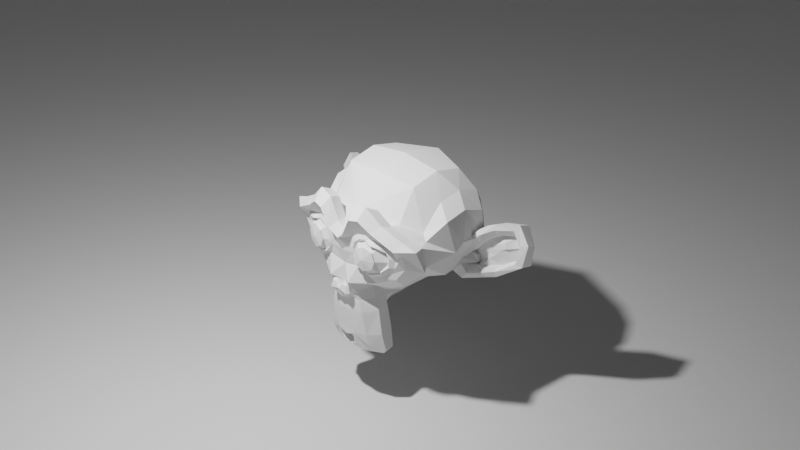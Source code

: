 # Source: scene.blend  (saved by Blender 2.83.19; exported with 4.5.12 LTS)
import bpy
from mathutils import Matrix  # noqa: F401  (used for matrix-valued properties, if any)

bpy.ops.wm.read_factory_settings(use_empty=True)
scene = bpy.context.scene
scene.name = 'Scene'

# ---- collections
col_collection = bpy.data.collections.new('Collection'); scene.collection.children.link(col_collection)

# ---- world
world_world = bpy.data.worlds.new('World'); scene.world = world_world
world_world.use_nodes = True; world_world.node_tree.nodes.clear()
_N = world_world.node_tree.nodes; _L = world_world.node_tree.links
n0 = _N.new('ShaderNodeOutputWorld'); n0.name = 'World Output'; n0.location = (300, 300)
n1 = _N.new('ShaderNodeBackground'); n1.name = 'Background'; n1.location = (10, 300)
n1.inputs[0].default_value = (0.05088, 0.05088, 0.05088, 1.0)
_L.new(n1.outputs[0], n0.inputs[0])
n0.is_active_output = True
world_world.color = (0.05088, 0.05088, 0.05088)
world_world.use_sun_shadow = False
world_world.sun_shadow_jitter_overblur = 0.0

# ---- cameras
cam_camera = bpy.data.cameras.new('Camera')
cam_camera.clip_end = 100.0
cam_camera.ortho_scale = 7.314

# ---- lights
light_light = bpy.data.lights.new('Light', 'POINT')
light_light.transmission_factor = 0.0
light_light.energy = 1000.0
light_light.shadow_soft_size = 0.1
light_light.shadow_maximum_resolution = 0.006
light_light.use_absolute_resolution = True

# ---- meshes
me_plane_001 = bpy.data.meshes.new('Plane.001')
me_plane_001.from_pydata([], [], [])
_uv = me_plane_001.uv_layers.new(name='UVMap')
_uv.uv.foreach_set('vector', [])
me_plane_001.use_remesh_fix_poles = True
me_plane_001.use_remesh_preserve_attributes = False
me_plane_001.use_mirror_vertex_groups = False
me_plane_001.update()
me_cube_001 = bpy.data.meshes.new('Cube.001')
me_cube_001.from_pydata([(-0.9573, -0.9573, 0.0), (-1.0, -1.0, 2.0), (-0.9573, 0.9573, 0.0), (-1.0, 1.0, 2.0), (0.9573, -0.9573, 0.0), (1.0, -1.0, 2.0), (0.9573, 0.9573, 0.0), (1.0, 1.0, 2.0), (-1.0, 1.0, 0.08017), (-1.0, -1.0, 0.08017), (1.0, 1.0, 0.08017), (1.0, -1.0, 0.08017), (-1.0, 1.0, 0.0), (-1.0, -1.0, 0.0), (-1.0, -1.0, 1.92), (-1.0, 1.0, 1.92), (1.0, 1.0, 0.0), (1.0, 1.0, 1.92), (1.0, -1.0, 0.0), (1.0, -1.0, 1.92)], [], [(9, 14, 15, 8), (8, 15, 17, 10), (10, 17, 19, 11), (11, 19, 14, 9), (2, 6, 4, 0), (2, 0, 13, 12), (6, 2, 12, 16), (4, 6, 16, 18), (0, 4, 18, 13), (9, 8, 12, 13), (15, 14, 1, 3), (8, 10, 16, 12), (17, 15, 3, 7), (10, 11, 18, 16), (19, 17, 7, 5), (11, 9, 13, 18), (14, 19, 5, 1)])
_uv = me_cube_001.uv_layers.new(name='UVMap')
_uv.uv.foreach_set('vector', [0.385, 0.0, 0.615, 0.0, 0.615, 0.25, 0.385, 0.25, 0.385, 0.25, 0.615, 0.25, 0.615, 0.5, 0.385, 0.5, 0.385, 0.5, 0.615, 0.5, 0.615, 0.75, 0.385, 0.75, 0.385, 0.75, 0.615, 0.75, 0.615, 1.0, 0.385, 1.0, 0.1303, 0.5053, 0.3697, 0.5053, 0.3697, 0.7447, 0.1303, 0.7447, 0.1303, 0.5053, 0.1303, 0.7447, 0.125, 0.75, 0.125, 0.5, 0.3697, 0.5053, 0.1303, 0.5053, 0.125, 0.5, 0.375, 0.5, 0.3697, 0.7447, 0.3697, 0.5053, 0.375, 0.5, 0.375, 0.75, 0.1303, 0.7447, 0.3697, 0.7447, 0.375, 0.75, 0.125, 0.75, 0.385, 0.0, 0.385, 0.25, 0.375, 0.25, 0.375, 0.0, 0.615, 0.25, 0.615, 0.0, 0.625, 0.0, 0.625, 0.25, 0.385, 0.25, 0.385, 0.5, 0.375, 0.5, 0.375, 0.25, 0.615, 0.5, 0.615, 0.25, 0.625, 0.25, 0.625, 0.5, 0.385, 0.5, 0.385, 0.75, 0.375, 0.75, 0.375, 0.5, 0.615, 0.75, 0.615, 0.5, 0.625, 0.5, 0.625, 0.75, 0.385, 0.75, 0.385, 1.0, 0.375, 1.0, 0.375, 0.75, 0.615, 1.0, 0.615, 0.75, 0.625, 0.75, 0.625, 1.0])
me_cube_001.use_remesh_fix_poles = True
me_cube_001.use_remesh_preserve_attributes = False
me_cube_001.use_mirror_vertex_groups = False
me_cube_001.update()
me_suzanne = bpy.data.meshes.new('Suzanne')
me_suzanne.from_pydata([(0.4375, -0.7656, 0.1641), (-0.4375, -0.7656, 0.1641), (0.5, -0.6875, 0.09375), (-0.5, -0.6875, 0.09375), (0.5469, -0.5781, 0.05469), (-0.5469, -0.5781, 0.05469), (0.3516, -0.6172, -0.02344), (-0.3516, -0.6172, -0.02344), (0.3516, -0.7188, 0.03125), (-0.3516, -0.7188, 0.03125), (0.3516, -0.7812, 0.1328), (-0.3516, -0.7812, 0.1328), (0.2734, -0.7969, 0.1641), (-0.2734, -0.7969, 0.1641), (0.2031, -0.7422, 0.09375), (-0.2031, -0.7422, 0.09375), (0.1562, -0.6484, 0.05469), (-0.1562, -0.6484, 0.05469), (0.07812, -0.6562, 0.2422), (-0.07812, -0.6562, 0.2422), (0.1406, -0.7422, 0.2422), (-0.1406, -0.7422, 0.2422), (0.2422, -0.7969, 0.2422), (-0.2422, -0.7969, 0.2422), (0.2734, -0.7969, 0.3281), (-0.2734, -0.7969, 0.3281), (0.2031, -0.7422, 0.3906), (-0.2031, -0.7422, 0.3906), (0.1562, -0.6484, 0.4375), (-0.1562, -0.6484, 0.4375), (0.3516, -0.6172, 0.5156), (-0.3516, -0.6172, 0.5156), (0.3516, -0.7188, 0.4531), (-0.3516, -0.7188, 0.4531), (0.3516, -0.7812, 0.3594), (-0.3516, -0.7812, 0.3594), (0.4375, -0.7656, 0.3281), (-0.4375, -0.7656, 0.3281), (0.5, -0.6875, 0.3906), (-0.5, -0.6875, 0.3906), (0.5469, -0.5781, 0.4375), (-0.5469, -0.5781, 0.4375), (0.625, -0.5625, 0.2422), (-0.625, -0.5625, 0.2422), (0.5625, -0.6719, 0.2422), (-0.5625, -0.6719, 0.2422), (0.4688, -0.7578, 0.2422), (-0.4688, -0.7578, 0.2422), (0.4766, -0.7734, 0.2422), (-0.4766, -0.7734, 0.2422), (0.4453, -0.7812, 0.3359), (-0.4453, -0.7812, 0.3359), (0.3516, -0.8047, 0.375), (-0.3516, -0.8047, 0.375), (0.2656, -0.8203, 0.3359), (-0.2656, -0.8203, 0.3359), (0.2266, -0.8203, 0.2422), (-0.2266, -0.8203, 0.2422), (0.2656, -0.8203, 0.1562), (-0.2656, -0.8203, 0.1562), (0.3516, -0.8281, 0.2422), (-0.3516, -0.8281, 0.2422), (0.3516, -0.8047, 0.1172), (-0.3516, -0.8047, 0.1172), (0.4453, -0.7812, 0.1562), (-0.4453, -0.7812, 0.1562), (0.0, -0.7422, 0.4297), (0.0, -0.8203, 0.3516), (0.0, -0.7344, -0.6797), (0.0, -0.7812, -0.3203), (0.0, -0.7969, -0.1875), (0.0, -0.7188, -0.7734), (0.0, -0.6016, 0.4062), (0.0, -0.5703, 0.5703), (0.0, 0.5469, 0.8984), (0.0, 0.8516, 0.5625), (0.0, 0.8281, 0.07031), (0.0, 0.3516, -0.3828), (0.2031, -0.5625, -0.1875), (-0.2031, -0.5625, -0.1875), (0.3125, -0.5703, -0.4375), (-0.3125, -0.5703, -0.4375), (0.3516, -0.5703, -0.6953), (-0.3516, -0.5703, -0.6953), (0.3672, -0.5312, -0.8906), (-0.3672, -0.5312, -0.8906), (0.3281, -0.5234, -0.9453), (-0.3281, -0.5234, -0.9453), (0.1797, -0.5547, -0.9688), (-0.1797, -0.5547, -0.9688), (0.0, -0.5781, -0.9844), (0.4375, -0.5312, -0.1406), (-0.4375, -0.5312, -0.1406), (0.6328, -0.5391, -0.03906), (-0.6328, -0.5391, -0.03906), (0.8281, -0.4453, 0.1484), (-0.8281, -0.4453, 0.1484), (0.8594, -0.5938, 0.4297), (-0.8594, -0.5938, 0.4297), (0.7109, -0.625, 0.4844), (-0.7109, -0.625, 0.4844), (0.4922, -0.6875, 0.6016), (-0.4922, -0.6875, 0.6016), (0.3203, -0.7344, 0.7578), (-0.3203, -0.7344, 0.7578), (0.1562, -0.7578, 0.7188), (-0.1562, -0.7578, 0.7188), (0.0625, -0.75, 0.4922), (-0.0625, -0.75, 0.4922), (0.1641, -0.7734, 0.4141), (-0.1641, -0.7734, 0.4141), (0.125, -0.7656, 0.3047), (-0.125, -0.7656, 0.3047), (0.2031, -0.7422, 0.09375), (-0.2031, -0.7422, 0.09375), (0.375, -0.7031, 0.01562), (-0.375, -0.7031, 0.01562), (0.4922, -0.6719, 0.0625), (-0.4922, -0.6719, 0.0625), (0.625, -0.6484, 0.1875), (-0.625, -0.6484, 0.1875), (0.6406, -0.6484, 0.2969), (-0.6406, -0.6484, 0.2969), (0.6016, -0.6641, 0.375), (-0.6016, -0.6641, 0.375), (0.4297, -0.7188, 0.4375), (-0.4297, -0.7188, 0.4375), (0.25, -0.7578, 0.4688), (-0.25, -0.7578, 0.4688), (0.0, -0.7344, -0.7656), (0.1094, -0.7344, -0.7188), (-0.1094, -0.7344, -0.7188), (0.1172, -0.7109, -0.8359), (-0.1172, -0.7109, -0.8359), (0.0625, -0.6953, -0.8828), (-0.0625, -0.6953, -0.8828), (0.0, -0.6875, -0.8906), (0.0, -0.75, -0.1953), (0.0, -0.7422, -0.1406), (0.1016, -0.7422, -0.1484), (-0.1016, -0.7422, -0.1484), (0.125, -0.75, -0.2266), (-0.125, -0.75, -0.2266), (0.08594, -0.7422, -0.2891), (-0.08594, -0.7422, -0.2891), (0.3984, -0.6719, -0.04688), (-0.3984, -0.6719, -0.04688), (0.6172, -0.625, 0.05469), (-0.6172, -0.625, 0.05469), (0.7266, -0.6016, 0.2031), (-0.7266, -0.6016, 0.2031), (0.7422, -0.6562, 0.375), (-0.7422, -0.6562, 0.375), (0.6875, -0.7266, 0.4141), (-0.6875, -0.7266, 0.4141), (0.4375, -0.7969, 0.5469), (-0.4375, -0.7969, 0.5469), (0.3125, -0.8359, 0.6406), (-0.3125, -0.8359, 0.6406), (0.2031, -0.8516, 0.6172), (-0.2031, -0.8516, 0.6172), (0.1016, -0.8438, 0.4297), (-0.1016, -0.8438, 0.4297), (0.125, -0.8125, -0.1016), (-0.125, -0.8125, -0.1016), (0.2109, -0.7109, -0.4453), (-0.2109, -0.7109, -0.4453), (0.25, -0.6875, -0.7031), (-0.25, -0.6875, -0.7031), (0.2656, -0.6641, -0.8203), (-0.2656, -0.6641, -0.8203), (0.2344, -0.6328, -0.9141), (-0.2344, -0.6328, -0.9141), (0.1641, -0.6328, -0.9297), (-0.1641, -0.6328, -0.9297), (0.0, -0.6406, -0.9453), (0.0, -0.7266, 0.04688), (0.0, -0.7656, 0.2109), (0.3281, -0.7422, 0.4766), (-0.3281, -0.7422, 0.4766), (0.1641, -0.75, 0.1406), (-0.1641, -0.75, 0.1406), (0.1328, -0.7578, 0.2109), (-0.1328, -0.7578, 0.2109), (0.1172, -0.7344, -0.6875), (-0.1172, -0.7344, -0.6875), (0.07812, -0.75, -0.4453), (-0.07812, -0.75, -0.4453), (0.0, -0.75, -0.4453), (0.0, -0.7422, -0.3281), (0.09375, -0.7812, -0.2734), (-0.09375, -0.7812, -0.2734), (0.1328, -0.7969, -0.2266), (-0.1328, -0.7969, -0.2266), (0.1094, -0.7812, -0.1328), (-0.1094, -0.7812, -0.1328), (0.03906, -0.7812, -0.125), (-0.03906, -0.7812, -0.125), (0.0, -0.8281, -0.2031), (0.04688, -0.8125, -0.1484), (-0.04688, -0.8125, -0.1484), (0.09375, -0.8125, -0.1562), (-0.09375, -0.8125, -0.1562), (0.1094, -0.8281, -0.2266), (-0.1094, -0.8281, -0.2266), (0.07812, -0.8047, -0.25), (-0.07812, -0.8047, -0.25), (0.0, -0.8047, -0.2891), (0.2578, -0.5547, -0.3125), (-0.2578, -0.5547, -0.3125), (0.1641, -0.7109, -0.2422), (-0.1641, -0.7109, -0.2422), (0.1797, -0.7109, -0.3125), (-0.1797, -0.7109, -0.3125), (0.2344, -0.5547, -0.25), (-0.2344, -0.5547, -0.25), (0.0, -0.6875, -0.875), (0.04688, -0.6875, -0.8672), (-0.04688, -0.6875, -0.8672), (0.09375, -0.7109, -0.8203), (-0.09375, -0.7109, -0.8203), (0.09375, -0.7266, -0.7422), (-0.09375, -0.7266, -0.7422), (0.0, -0.6562, -0.7812), (0.09375, -0.6641, -0.75), (-0.09375, -0.6641, -0.75), (0.09375, -0.6406, -0.8125), (-0.09375, -0.6406, -0.8125), (0.04688, -0.6328, -0.8516), (-0.04688, -0.6328, -0.8516), (0.0, -0.6328, -0.8594), (0.1719, -0.7812, 0.2188), (-0.1719, -0.7812, 0.2188), (0.1875, -0.7734, 0.1562), (-0.1875, -0.7734, 0.1562), (0.3359, -0.7578, 0.4297), (-0.3359, -0.7578, 0.4297), (0.2734, -0.7734, 0.4219), (-0.2734, -0.7734, 0.4219), (0.4219, -0.7734, 0.3984), (-0.4219, -0.7734, 0.3984), (0.5625, -0.6953, 0.3516), (-0.5625, -0.6953, 0.3516), (0.5859, -0.6875, 0.2891), (-0.5859, -0.6875, 0.2891), (0.5781, -0.6797, 0.1953), (-0.5781, -0.6797, 0.1953), (0.4766, -0.7188, 0.1016), (-0.4766, -0.7188, 0.1016), (0.375, -0.7422, 0.0625), (-0.375, -0.7422, 0.0625), (0.2266, -0.7812, 0.1094), (-0.2266, -0.7812, 0.1094), (0.1797, -0.7812, 0.2969), (-0.1797, -0.7812, 0.2969), (0.2109, -0.7812, 0.375), (-0.2109, -0.7812, 0.375), (0.2344, -0.7578, 0.3594), (-0.2344, -0.7578, 0.3594), (0.1953, -0.7578, 0.2969), (-0.1953, -0.7578, 0.2969), (0.2422, -0.7578, 0.125), (-0.2422, -0.7578, 0.125), (0.375, -0.7266, 0.08594), (-0.375, -0.7266, 0.08594), (0.4609, -0.7031, 0.1172), (-0.4609, -0.7031, 0.1172), (0.5469, -0.6719, 0.2109), (-0.5469, -0.6719, 0.2109), (0.5547, -0.6719, 0.2812), (-0.5547, -0.6719, 0.2812), (0.5312, -0.6797, 0.3359), (-0.5312, -0.6797, 0.3359), (0.4141, -0.75, 0.3906), (-0.4141, -0.75, 0.3906), (0.2812, -0.7656, 0.3984), (-0.2812, -0.7656, 0.3984), (0.3359, -0.75, 0.4062), (-0.3359, -0.75, 0.4062), (0.2031, -0.75, 0.1719), (-0.2031, -0.75, 0.1719), (0.1953, -0.75, 0.2266), (-0.1953, -0.75, 0.2266), (0.1094, -0.6094, 0.4609), (-0.1094, -0.6094, 0.4609), (0.1953, -0.6172, 0.6641), (-0.1953, -0.6172, 0.6641), (0.3359, -0.5938, 0.6875), (-0.3359, -0.5938, 0.6875), (0.4844, -0.5547, 0.5547), (-0.4844, -0.5547, 0.5547), (0.6797, -0.4922, 0.4531), (-0.6797, -0.4922, 0.4531), (0.7969, -0.4609, 0.4062), (-0.7969, -0.4609, 0.4062), (0.7734, -0.375, 0.1641), (-0.7734, -0.375, 0.1641), (0.6016, -0.4141, 0.0), (-0.6016, -0.4141, 0.0), (0.4375, -0.4688, -0.09375), (-0.4375, -0.4688, -0.09375), (0.0, -0.2891, 0.8984), (0.0, 0.07812, 0.9844), (0.0, 0.6719, -0.1953), (0.0, -0.1875, -0.4609), (0.0, -0.4609, -0.9766), (0.0, -0.3438, -0.8047), (0.0, -0.3203, -0.5703), (0.0, -0.2812, -0.4844), (0.8516, -0.05469, 0.2344), (-0.8516, -0.05469, 0.2344), (0.8594, 0.04688, 0.3203), (-0.8594, 0.04688, 0.3203), (0.7734, 0.4375, 0.2656), (-0.7734, 0.4375, 0.2656), (0.4609, 0.7031, 0.4375), (-0.4609, 0.7031, 0.4375), (0.7344, -0.07031, -0.04688), (-0.7344, -0.07031, -0.04688), (0.5938, 0.1641, -0.125), (-0.5938, 0.1641, -0.125), (0.6406, 0.4297, -0.007812), (-0.6406, 0.4297, -0.007812), (0.3359, 0.6641, 0.05469), (-0.3359, 0.6641, 0.05469), (0.2344, -0.4062, -0.3516), (-0.2344, -0.4062, -0.3516), (0.1797, -0.2578, -0.4141), (-0.1797, -0.2578, -0.4141), (0.2891, -0.3828, -0.7109), (-0.2891, -0.3828, -0.7109), (0.25, -0.3906, -0.5), (-0.25, -0.3906, -0.5), (0.3281, -0.3984, -0.9141), (-0.3281, -0.3984, -0.9141), (0.1406, -0.3672, -0.7578), (-0.1406, -0.3672, -0.7578), (0.125, -0.3594, -0.5391), (-0.125, -0.3594, -0.5391), (0.1641, -0.4375, -0.9453), (-0.1641, -0.4375, -0.9453), (0.2188, -0.4297, -0.2812), (-0.2188, -0.4297, -0.2812), (0.2109, -0.4688, -0.2266), (-0.2109, -0.4688, -0.2266), (0.2031, -0.5, -0.1719), (-0.2031, -0.5, -0.1719), (0.2109, -0.1641, -0.3906), (-0.2109, -0.1641, -0.3906), (0.2969, 0.2656, -0.3125), (-0.2969, 0.2656, -0.3125), (0.3438, 0.5391, -0.1484), (-0.3438, 0.5391, -0.1484), (0.4531, 0.3828, 0.8672), (-0.4531, 0.3828, 0.8672), (0.4531, 0.07031, 0.9297), (-0.4531, 0.07031, 0.9297), (0.4531, -0.2344, 0.8516), (-0.4531, -0.2344, 0.8516), (0.4609, -0.4297, 0.5234), (-0.4609, -0.4297, 0.5234), (0.7266, -0.3359, 0.4062), (-0.7266, -0.3359, 0.4062), (0.6328, -0.2812, 0.4531), (-0.6328, -0.2812, 0.4531), (0.6406, -0.05469, 0.7031), (-0.6406, -0.05469, 0.7031), (0.7969, -0.125, 0.5625), (-0.7969, -0.125, 0.5625), (0.7969, 0.1172, 0.6172), (-0.7969, 0.1172, 0.6172), (0.6406, 0.1953, 0.75), (-0.6406, 0.1953, 0.75), (0.6406, 0.4453, 0.6797), (-0.6406, 0.4453, 0.6797), (0.7969, 0.3594, 0.5391), (-0.7969, 0.3594, 0.5391), (0.6172, 0.5859, 0.3281), (-0.6172, 0.5859, 0.3281), (0.4844, 0.5469, 0.02344), (-0.4844, 0.5469, 0.02344), (0.8203, 0.2031, 0.3281), (-0.8203, 0.2031, 0.3281), (0.4062, -0.1484, -0.1719), (-0.4062, -0.1484, -0.1719), (0.4297, 0.2109, -0.1953), (-0.4297, 0.2109, -0.1953), (0.8906, 0.2344, 0.4062), (-0.8906, 0.2344, 0.4062), (0.7734, 0.125, -0.1406), (-0.7734, 0.125, -0.1406), (1.039, 0.3281, -0.1016), (-1.039, 0.3281, -0.1016), (1.281, 0.4297, 0.05469), (-1.281, 0.4297, 0.05469), (1.352, 0.4219, 0.3203), (-1.352, 0.4219, 0.3203), (1.234, 0.4219, 0.5078), (-1.234, 0.4219, 0.5078), (1.023, 0.3125, 0.4766), (-1.023, 0.3125, 0.4766), (1.016, 0.2891, 0.4141), (-1.016, 0.2891, 0.4141), (1.188, 0.3906, 0.4375), (-1.188, 0.3906, 0.4375), (1.266, 0.4062, 0.2891), (-1.266, 0.4062, 0.2891), (1.211, 0.4062, 0.07812), (-1.211, 0.4062, 0.07812), (1.031, 0.3047, -0.03906), (-1.031, 0.3047, -0.03906), (0.8281, 0.1328, -0.07031), (-0.8281, 0.1328, -0.07031), (0.9219, 0.2188, 0.3594), (-0.9219, 0.2188, 0.3594), (0.9453, 0.2891, 0.3047), (-0.9453, 0.2891, 0.3047), (0.8828, 0.2109, -0.02344), (-0.8828, 0.2109, -0.02344), (1.039, 0.3672, 0.0), (-1.039, 0.3672, 0.0), (1.188, 0.4453, 0.09375), (-1.188, 0.4453, 0.09375), (1.234, 0.4453, 0.25), (-1.234, 0.4453, 0.25), (1.172, 0.4375, 0.3594), (-1.172, 0.4375, 0.3594), (1.023, 0.3594, 0.3438), (-1.023, 0.3594, 0.3438), (0.8438, 0.2109, 0.2891), (-0.8438, 0.2109, 0.2891), (0.8359, 0.2734, 0.1719), (-0.8359, 0.2734, 0.1719), (0.7578, 0.2734, 0.09375), (-0.7578, 0.2734, 0.09375), (0.8203, 0.2734, 0.08594), (-0.8203, 0.2734, 0.08594), (0.8438, 0.2734, 0.01562), (-0.8438, 0.2734, 0.01562), (0.8125, 0.2734, -0.01562), (-0.8125, 0.2734, -0.01562), (0.7266, 0.07031, 0.0), (-0.7266, 0.07031, 0.0), (0.7188, 0.1719, -0.02344), (-0.7188, 0.1719, -0.02344), (0.7188, 0.1875, 0.03906), (-0.7188, 0.1875, 0.03906), (0.7969, 0.2109, 0.2031), (-0.7969, 0.2109, 0.2031), (0.8906, 0.2656, 0.2422), (-0.8906, 0.2656, 0.2422), (0.8906, 0.3203, 0.2344), (-0.8906, 0.3203, 0.2344), (0.8125, 0.3203, -0.01562), (-0.8125, 0.3203, -0.01562), (0.8516, 0.3203, 0.01562), (-0.8516, 0.3203, 0.01562), (0.8281, 0.3203, 0.07812), (-0.8281, 0.3203, 0.07812), (0.7656, 0.3203, 0.09375), (-0.7656, 0.3203, 0.09375), (0.8438, 0.3203, 0.1719), (-0.8438, 0.3203, 0.1719), (1.039, 0.4141, 0.3281), (-1.039, 0.4141, 0.3281), (1.188, 0.4844, 0.3438), (-1.188, 0.4844, 0.3438), (1.258, 0.4922, 0.2422), (-1.258, 0.4922, 0.2422), (1.211, 0.4844, 0.08594), (-1.211, 0.4844, 0.08594), (1.047, 0.4219, 0.0), (-1.047, 0.4219, 0.0), (0.8828, 0.2656, -0.01562), (-0.8828, 0.2656, -0.01562), (0.9531, 0.3438, 0.2891), (-0.9531, 0.3438, 0.2891), (0.8906, 0.3281, 0.1094), (-0.8906, 0.3281, 0.1094), (0.9375, 0.3359, 0.0625), (-0.9375, 0.3359, 0.0625), (1.0, 0.3672, 0.125), (-1.0, 0.3672, 0.125), (0.9609, 0.3516, 0.1719), (-0.9609, 0.3516, 0.1719), (1.016, 0.375, 0.2344), (-1.016, 0.375, 0.2344), (1.055, 0.3828, 0.1875), (-1.055, 0.3828, 0.1875), (1.109, 0.3906, 0.2109), (-1.109, 0.3906, 0.2109), (1.086, 0.3906, 0.2734), (-1.086, 0.3906, 0.2734), (1.023, 0.4844, 0.4375), (-1.023, 0.4844, 0.4375), (1.25, 0.5469, 0.4688), (-1.25, 0.5469, 0.4688), (1.367, 0.5, 0.2969), (-1.367, 0.5, 0.2969), (1.312, 0.5312, 0.05469), (-1.312, 0.5312, 0.05469), (1.039, 0.4922, -0.08594), (-1.039, 0.4922, -0.08594), (0.7891, 0.3281, -0.125), (-0.7891, 0.3281, -0.125), (0.8594, 0.3828, 0.3828), (-0.8594, 0.3828, 0.3828)], [], [(46, 0, 2, 44), (3, 1, 47, 45), (44, 2, 4, 42), (5, 3, 45, 43), (2, 8, 6, 4), (7, 9, 3, 5), (0, 10, 8, 2), (9, 11, 1, 3), (10, 12, 14, 8), (15, 13, 11, 9), (8, 14, 16, 6), (17, 15, 9, 7), (14, 20, 18, 16), (19, 21, 15, 17), (12, 22, 20, 14), (21, 23, 13, 15), (22, 24, 26, 20), (27, 25, 23, 21), (20, 26, 28, 18), (29, 27, 21, 19), (26, 32, 30, 28), (31, 33, 27, 29), (24, 34, 32, 26), (33, 35, 25, 27), (34, 36, 38, 32), (39, 37, 35, 33), (32, 38, 40, 30), (41, 39, 33, 31), (38, 44, 42, 40), (43, 45, 39, 41), (36, 46, 44, 38), (45, 47, 37, 39), (46, 36, 50, 48), (51, 37, 47, 49), (36, 34, 52, 50), (53, 35, 37, 51), (34, 24, 54, 52), (55, 25, 35, 53), (24, 22, 56, 54), (57, 23, 25, 55), (22, 12, 58, 56), (59, 13, 23, 57), (12, 10, 62, 58), (63, 11, 13, 59), (10, 0, 64, 62), (65, 1, 11, 63), (0, 46, 48, 64), (49, 47, 1, 65), (60, 64, 48), (49, 65, 61), (62, 64, 60), (61, 65, 63), (60, 58, 62), (63, 59, 61), (60, 56, 58), (59, 57, 61), (60, 54, 56), (57, 55, 61), (60, 52, 54), (55, 53, 61), (60, 50, 52), (53, 51, 61), (60, 48, 50), (51, 49, 61), (88, 173, 175, 90), (175, 174, 89, 90), (86, 171, 173, 88), (174, 172, 87, 89), (84, 169, 171, 86), (172, 170, 85, 87), (82, 167, 169, 84), (170, 168, 83, 85), (80, 165, 167, 82), (168, 166, 81, 83), (78, 91, 145, 163), (146, 92, 79, 164), (91, 93, 147, 145), (148, 94, 92, 146), (93, 95, 149, 147), (150, 96, 94, 148), (95, 97, 151, 149), (152, 98, 96, 150), (97, 99, 153, 151), (154, 100, 98, 152), (99, 101, 155, 153), (156, 102, 100, 154), (101, 103, 157, 155), (158, 104, 102, 156), (103, 105, 159, 157), (160, 106, 104, 158), (105, 107, 161, 159), (162, 108, 106, 160), (107, 66, 67, 161), (67, 66, 108, 162), (109, 127, 159, 161), (160, 128, 110, 162), (127, 178, 157, 159), (158, 179, 128, 160), (125, 155, 157, 178), (158, 156, 126, 179), (123, 153, 155, 125), (156, 154, 124, 126), (121, 151, 153, 123), (154, 152, 122, 124), (119, 149, 151, 121), (152, 150, 120, 122), (117, 147, 149, 119), (150, 148, 118, 120), (115, 145, 147, 117), (148, 146, 116, 118), (113, 163, 145, 115), (146, 164, 114, 116), (113, 180, 176, 163), (176, 181, 114, 164), (109, 161, 67, 111), (67, 162, 110, 112), (111, 67, 177, 182), (177, 67, 112, 183), (176, 180, 182, 177), (183, 181, 176, 177), (134, 136, 175, 173), (175, 136, 135, 174), (132, 134, 173, 171), (174, 135, 133, 172), (130, 132, 171, 169), (172, 133, 131, 170), (165, 186, 184, 167), (185, 187, 166, 168), (130, 169, 167, 184), (168, 170, 131, 185), (143, 189, 188, 186), (188, 189, 144, 187), (184, 186, 188, 68), (188, 187, 185, 68), (129, 130, 184, 68), (185, 131, 129, 68), (141, 192, 190, 143), (191, 193, 142, 144), (139, 194, 192, 141), (193, 195, 140, 142), (138, 196, 194, 139), (195, 197, 138, 140), (137, 70, 196, 138), (197, 70, 137, 138), (189, 143, 190, 69), (191, 144, 189, 69), (69, 190, 205, 207), (206, 191, 69, 207), (70, 198, 199, 196), (200, 198, 70, 197), (196, 199, 201, 194), (202, 200, 197, 195), (194, 201, 203, 192), (204, 202, 195, 193), (192, 203, 205, 190), (206, 204, 193, 191), (198, 203, 201, 199), (202, 204, 198, 200), (198, 207, 205, 203), (206, 207, 198, 204), (138, 139, 163, 176), (164, 140, 138, 176), (139, 141, 210, 163), (211, 142, 140, 164), (141, 143, 212, 210), (213, 144, 142, 211), (143, 186, 165, 212), (166, 187, 144, 213), (80, 208, 212, 165), (213, 209, 81, 166), (208, 214, 210, 212), (211, 215, 209, 213), (78, 163, 210, 214), (211, 164, 79, 215), (130, 129, 71, 221), (71, 129, 131, 222), (132, 130, 221, 219), (222, 131, 133, 220), (134, 132, 219, 217), (220, 133, 135, 218), (136, 134, 217, 216), (218, 135, 136, 216), (216, 217, 228, 230), (229, 218, 216, 230), (217, 219, 226, 228), (227, 220, 218, 229), (219, 221, 224, 226), (225, 222, 220, 227), (221, 71, 223, 224), (223, 71, 222, 225), (223, 230, 228, 224), (229, 230, 223, 225), (224, 228, 226), (227, 229, 225), (182, 180, 233, 231), (234, 181, 183, 232), (111, 182, 231, 253), (232, 183, 112, 254), (109, 111, 253, 255), (254, 112, 110, 256), (180, 113, 251, 233), (252, 114, 181, 234), (113, 115, 249, 251), (250, 116, 114, 252), (115, 117, 247, 249), (248, 118, 116, 250), (117, 119, 245, 247), (246, 120, 118, 248), (119, 121, 243, 245), (244, 122, 120, 246), (121, 123, 241, 243), (242, 124, 122, 244), (123, 125, 239, 241), (240, 126, 124, 242), (125, 178, 235, 239), (236, 179, 126, 240), (178, 127, 237, 235), (238, 128, 179, 236), (127, 109, 255, 237), (256, 110, 128, 238), (237, 255, 257, 275), (258, 256, 238, 276), (235, 237, 275, 277), (276, 238, 236, 278), (239, 235, 277, 273), (278, 236, 240, 274), (241, 239, 273, 271), (274, 240, 242, 272), (243, 241, 271, 269), (272, 242, 244, 270), (245, 243, 269, 267), (270, 244, 246, 268), (247, 245, 267, 265), (268, 246, 248, 266), (249, 247, 265, 263), (266, 248, 250, 264), (251, 249, 263, 261), (264, 250, 252, 262), (233, 251, 261, 279), (262, 252, 234, 280), (255, 253, 259, 257), (260, 254, 256, 258), (253, 231, 281, 259), (282, 232, 254, 260), (231, 233, 279, 281), (280, 234, 232, 282), (66, 107, 283, 72), (284, 108, 66, 72), (107, 105, 285, 283), (286, 106, 108, 284), (105, 103, 287, 285), (288, 104, 106, 286), (103, 101, 289, 287), (290, 102, 104, 288), (101, 99, 291, 289), (292, 100, 102, 290), (99, 97, 293, 291), (294, 98, 100, 292), (97, 95, 295, 293), (296, 96, 98, 294), (95, 93, 297, 295), (298, 94, 96, 296), (93, 91, 299, 297), (300, 92, 94, 298), (307, 308, 327, 337), (328, 308, 307, 338), (306, 307, 337, 335), (338, 307, 306, 336), (305, 306, 335, 339), (336, 306, 305, 340), (88, 90, 305, 339), (305, 90, 89, 340), (86, 88, 339, 333), (340, 89, 87, 334), (84, 86, 333, 329), (334, 87, 85, 330), (82, 84, 329, 331), (330, 85, 83, 332), (329, 335, 337, 331), (338, 336, 330, 332), (329, 333, 339, 335), (340, 334, 330, 336), (325, 331, 337, 327), (338, 332, 326, 328), (80, 82, 331, 325), (332, 83, 81, 326), (208, 341, 343, 214), (344, 342, 209, 215), (80, 325, 341, 208), (342, 326, 81, 209), (78, 214, 343, 345), (344, 215, 79, 346), (78, 345, 299, 91), (300, 346, 79, 92), (76, 323, 351, 303), (352, 324, 76, 303), (303, 351, 349, 77), (350, 352, 303, 77), (77, 349, 347, 304), (348, 350, 77, 304), (304, 347, 327, 308), (328, 348, 304, 308), (325, 327, 347, 341), (348, 328, 326, 342), (295, 297, 317, 309), (318, 298, 296, 310), (75, 315, 323, 76), (324, 316, 75, 76), (301, 357, 355, 302), (356, 358, 301, 302), (302, 355, 353, 74), (354, 356, 302, 74), (74, 353, 315, 75), (316, 354, 74, 75), (291, 293, 361, 363), (362, 294, 292, 364), (363, 361, 367, 365), (368, 362, 364, 366), (365, 367, 369, 371), (370, 368, 366, 372), (371, 369, 375, 373), (376, 370, 372, 374), (313, 377, 373, 375), (374, 378, 314, 376), (315, 353, 373, 377), (374, 354, 316, 378), (353, 355, 371, 373), (372, 356, 354, 374), (355, 357, 365, 371), (366, 358, 356, 372), (357, 359, 363, 365), (364, 360, 358, 366), (289, 291, 363, 359), (364, 292, 290, 360), (73, 359, 357, 301), (358, 360, 73, 301), (283, 285, 287, 289), (288, 286, 284, 290), (283, 289, 359, 73), (360, 290, 284, 73), (72, 283, 73), (73, 284, 72), (293, 295, 309, 361), (310, 296, 294, 362), (309, 311, 367, 361), (368, 312, 310, 362), (311, 381, 369, 367), (370, 382, 312, 368), (313, 375, 369, 381), (370, 376, 314, 382), (347, 349, 385, 383), (386, 350, 348, 384), (317, 383, 385, 319), (386, 384, 318, 320), (297, 299, 383, 317), (384, 300, 298, 318), (299, 343, 341, 383), (342, 344, 300, 384), (341, 347, 383), (384, 348, 342), (299, 345, 343), (344, 346, 300), (313, 321, 379, 377), (380, 322, 314, 378), (315, 377, 379, 323), (380, 378, 316, 324), (319, 385, 379, 321), (380, 386, 320, 322), (349, 351, 379, 385), (380, 352, 350, 386), (323, 379, 351), (352, 380, 324), (399, 387, 413, 401), (414, 388, 400, 402), (399, 401, 403, 397), (404, 402, 400, 398), (397, 403, 405, 395), (406, 404, 398, 396), (395, 405, 407, 393), (408, 406, 396, 394), (393, 407, 409, 391), (410, 408, 394, 392), (391, 409, 411, 389), (412, 410, 392, 390), (409, 419, 417, 411), (418, 420, 410, 412), (407, 421, 419, 409), (420, 422, 408, 410), (405, 423, 421, 407), (422, 424, 406, 408), (403, 425, 423, 405), (424, 426, 404, 406), (401, 427, 425, 403), (426, 428, 402, 404), (401, 413, 415, 427), (416, 414, 402, 428), (317, 319, 443, 441), (444, 320, 318, 442), (319, 389, 411, 443), (412, 390, 320, 444), (309, 317, 441, 311), (442, 318, 310, 312), (381, 429, 413, 387), (414, 430, 382, 388), (411, 417, 439, 443), (440, 418, 412, 444), (437, 445, 443, 439), (444, 446, 438, 440), (433, 445, 437, 435), (438, 446, 434, 436), (431, 447, 445, 433), (446, 448, 432, 434), (429, 447, 431, 449), (432, 448, 430, 450), (413, 429, 449, 415), (450, 430, 414, 416), (311, 447, 429, 381), (430, 448, 312, 382), (311, 441, 445, 447), (446, 442, 312, 448), (441, 443, 445), (446, 444, 442), (415, 449, 451, 475), (452, 450, 416, 476), (449, 431, 461, 451), (462, 432, 450, 452), (431, 433, 459, 461), (460, 434, 432, 462), (433, 435, 457, 459), (458, 436, 434, 460), (435, 437, 455, 457), (456, 438, 436, 458), (437, 439, 453, 455), (454, 440, 438, 456), (439, 417, 473, 453), (474, 418, 440, 454), (427, 415, 475, 463), (476, 416, 428, 464), (425, 427, 463, 465), (464, 428, 426, 466), (423, 425, 465, 467), (466, 426, 424, 468), (421, 423, 467, 469), (468, 424, 422, 470), (419, 421, 469, 471), (470, 422, 420, 472), (417, 419, 471, 473), (472, 420, 418, 474), (457, 455, 479, 477), (480, 456, 458, 478), (477, 479, 481, 483), (482, 480, 478, 484), (483, 481, 487, 485), (488, 482, 484, 486), (485, 487, 489, 491), (490, 488, 486, 492), (463, 475, 485, 491), (486, 476, 464, 492), (451, 483, 485, 475), (486, 484, 452, 476), (451, 461, 477, 483), (478, 462, 452, 484), (457, 477, 461, 459), (462, 478, 458, 460), (453, 473, 479, 455), (480, 474, 454, 456), (471, 481, 479, 473), (480, 482, 472, 474), (469, 487, 481, 471), (482, 488, 470, 472), (467, 489, 487, 469), (488, 490, 468, 470), (465, 491, 489, 467), (490, 492, 466, 468), (463, 491, 465), (466, 492, 464), (391, 389, 503, 501), (504, 390, 392, 502), (393, 391, 501, 499), (502, 392, 394, 500), (395, 393, 499, 497), (500, 394, 396, 498), (397, 395, 497, 495), (498, 396, 398, 496), (399, 397, 495, 493), (496, 398, 400, 494), (387, 399, 493, 505), (494, 400, 388, 506), (493, 501, 503, 505), (504, 502, 494, 506), (493, 495, 499, 501), (500, 496, 494, 502), (495, 497, 499), (500, 498, 496), (313, 381, 387, 505), (388, 382, 314, 506), (313, 505, 503, 321), (504, 506, 314, 322), (319, 321, 503, 389), (504, 322, 320, 390)])
_uv = me_suzanne.uv_layers.new(name='UVMap')
_uv.uv.foreach_set('vector', [0.891, 0.5901, 0.8706, 0.5896, 0.8601, 0.5601, 0.9046, 0.5594, 0.8562, 0.8505, 0.8681, 0.8215, 0.8884, 0.822, 0.9006, 0.8532, 0.9046, 0.5594, 0.8601, 0.5601, 0.853, 0.5216, 0.9202, 0.5245, 0.8475, 0.8887, 0.8562, 0.8505, 0.9006, 0.8532, 0.9147, 0.8887, 0.8601, 0.5601, 0.8289, 0.5908, 0.7985, 0.5695, 0.853, 0.5216, 0.7951, 0.8384, 0.8264, 0.8185, 0.8562, 0.8505, 0.8475, 0.8887, 0.8706, 0.5896, 0.8544, 0.6048, 0.8289, 0.5908, 0.8601, 0.5601, 0.8264, 0.8185, 0.8525, 0.8057, 0.8681, 0.8215, 0.8562, 0.8505, 0.8544, 0.6048, 0.8541, 0.6255, 0.8282, 0.6334, 0.8289, 0.5908, 0.8276, 0.776, 0.8532, 0.785, 0.8525, 0.8057, 0.8264, 0.8185, 0.8289, 0.5908, 0.8282, 0.6334, 0.791, 0.6454, 0.7985, 0.5695, 0.791, 0.7622, 0.8276, 0.776, 0.8264, 0.8185, 0.7951, 0.8384, 0.8282, 0.6334, 0.8552, 0.6685, 0.8424, 0.7025, 0.791, 0.6454, 0.8448, 0.7075, 0.8561, 0.742, 0.8276, 0.776, 0.791, 0.7622, 0.8541, 0.6255, 0.8675, 0.6423, 0.8552, 0.6685, 0.8282, 0.6334, 0.8561, 0.742, 0.8673, 0.7688, 0.8532, 0.785, 0.8276, 0.776, 0.8675, 0.6423, 0.8905, 0.6419, 0.9004, 0.667, 0.8552, 0.6685, 0.9012, 0.7456, 0.8902, 0.7702, 0.8673, 0.7688, 0.8561, 0.742, 0.8552, 0.6685, 0.9004, 0.667, 0.9189, 0.6997, 0.8424, 0.7025, 0.9212, 0.7137, 0.9012, 0.7456, 0.8561, 0.742, 0.8448, 0.7075, 0.9004, 0.667, 0.9319, 0.6368, 0.9684, 0.6453, 0.9189, 0.6997, 0.9682, 0.7702, 0.9314, 0.7771, 0.9012, 0.7456, 0.9212, 0.7137, 0.8905, 0.6419, 0.9059, 0.6279, 0.9319, 0.6368, 0.9004, 0.667, 0.9314, 0.7771, 0.905, 0.7849, 0.8902, 0.7702, 0.9012, 0.7456, 0.9059, 0.6279, 0.9062, 0.6057, 0.9337, 0.593, 0.9319, 0.6368, 0.9312, 0.8209, 0.9044, 0.807, 0.905, 0.7849, 0.9314, 0.7771, 0.9319, 0.6368, 0.9337, 0.593, 0.9684, 0.5738, 0.9684, 0.6453, 0.965, 0.8417, 0.9312, 0.8209, 0.9314, 0.7771, 0.9682, 0.7702, 0.9337, 0.593, 0.9046, 0.5594, 0.9202, 0.5245, 0.9684, 0.5738, 0.9147, 0.8887, 0.9006, 0.8532, 0.9312, 0.8209, 0.965, 0.8417, 0.9062, 0.6057, 0.891, 0.5901, 0.9046, 0.5594, 0.9337, 0.593, 0.9006, 0.8532, 0.8884, 0.822, 0.9044, 0.807, 0.9312, 0.8209, 0.891, 0.5901, 0.9062, 0.6057, 0.9024, 0.6079, 0.8896, 0.5933, 0.9006, 0.8047, 0.9044, 0.807, 0.8884, 0.822, 0.8872, 0.8187, 0.9062, 0.6057, 0.9059, 0.6279, 0.8998, 0.6263, 0.9024, 0.6079, 0.8988, 0.7862, 0.905, 0.7849, 0.9044, 0.807, 0.9006, 0.8047, 0.9059, 0.6279, 0.8905, 0.6419, 0.8878, 0.6365, 0.8998, 0.6263, 0.8874, 0.7754, 0.8902, 0.7702, 0.905, 0.7849, 0.8988, 0.7862, 0.8905, 0.6419, 0.8675, 0.6423, 0.8709, 0.6352, 0.8878, 0.6365, 0.8704, 0.776, 0.8673, 0.7688, 0.8902, 0.7702, 0.8874, 0.7754, 0.8675, 0.6423, 0.8541, 0.6255, 0.8599, 0.6239, 0.8709, 0.6352, 0.8589, 0.7868, 0.8532, 0.785, 0.8673, 0.7688, 0.8704, 0.776, 0.8541, 0.6255, 0.8544, 0.6048, 0.8597, 0.6082, 0.8599, 0.6239, 0.8579, 0.8025, 0.8525, 0.8057, 0.8532, 0.785, 0.8589, 0.7868, 0.8544, 0.6048, 0.8706, 0.5896, 0.8717, 0.594, 0.8597, 0.6082, 0.8693, 0.8172, 0.8681, 0.8215, 0.8525, 0.8057, 0.8579, 0.8025, 0.8706, 0.5896, 0.891, 0.5901, 0.8896, 0.5933, 0.8717, 0.594, 0.8872, 0.8187, 0.8884, 0.822, 0.8681, 0.8215, 0.8693, 0.8172, 0.8794, 0.6165, 0.8717, 0.594, 0.8896, 0.5933, 0.8872, 0.8187, 0.8693, 0.8172, 0.878, 0.7951, 0.8597, 0.6082, 0.8717, 0.594, 0.8794, 0.6165, 0.878, 0.7951, 0.8693, 0.8172, 0.8579, 0.8025, 0.8794, 0.6165, 0.8599, 0.6239, 0.8597, 0.6082, 0.8579, 0.8025, 0.8589, 0.7868, 0.878, 0.7951, 0.8794, 0.6165, 0.8709, 0.6352, 0.8599, 0.6239, 0.8589, 0.7868, 0.8704, 0.776, 0.878, 0.7951, 0.8794, 0.6165, 0.8878, 0.6365, 0.8709, 0.6352, 0.8704, 0.776, 0.8874, 0.7754, 0.878, 0.7951, 0.8794, 0.6165, 0.8998, 0.6263, 0.8878, 0.6365, 0.8874, 0.7754, 0.8988, 0.7862, 0.878, 0.7951, 0.8794, 0.6165, 0.9024, 0.6079, 0.8998, 0.6263, 0.8988, 0.7862, 0.9006, 0.8047, 0.878, 0.7951, 0.8794, 0.6165, 0.8896, 0.5933, 0.9024, 0.6079, 0.9006, 0.8047, 0.8872, 0.8187, 0.878, 0.7951, 0.5403, 0.05381, 0.5364, 0.06207, 0.5189, 0.05968, 0.5189, 0.05029, 0.5189, 0.05968, 0.5015, 0.06204, 0.4976, 0.05377, 0.5189, 0.05029, 0.5519, 0.05834, 0.5428, 0.06409, 0.5364, 0.06207, 0.5403, 0.05381, 0.5015, 0.06204, 0.4951, 0.06405, 0.486, 0.05827, 0.4976, 0.05377, 0.5551, 0.0619, 0.5463, 0.07267, 0.5428, 0.06409, 0.5519, 0.05834, 0.4951, 0.06405, 0.4916, 0.07262, 0.4828, 0.06183, 0.486, 0.05827, 0.5638, 0.07659, 0.5483, 0.08489, 0.5463, 0.07267, 0.5551, 0.0619, 0.4916, 0.07262, 0.4895, 0.08486, 0.474, 0.07651, 0.4828, 0.06183, 0.5831, 0.1085, 0.5556, 0.1217, 0.5483, 0.08489, 0.5638, 0.07659, 0.4895, 0.08486, 0.4822, 0.1218, 0.4545, 0.1085, 0.474, 0.07651, 0.6055, 0.1651, 0.6474, 0.2005, 0.6215, 0.2278, 0.5531, 0.2096, 0.4165, 0.2295, 0.3897, 0.2019, 0.432, 0.1656, 0.4853, 0.2101, 0.6474, 0.2005, 0.6764, 0.2332, 0.6648, 0.2532, 0.6215, 0.2278, 0.3727, 0.2564, 0.3603, 0.2359, 0.3897, 0.2019, 0.4165, 0.2295, 0.6764, 0.2332, 0.7153, 0.2654, 0.6839, 0.28, 0.6648, 0.2532, 0.3537, 0.2846, 0.3205, 0.2703, 0.3603, 0.2359, 0.3727, 0.2564, 0.7153, 0.2654, 0.7073, 0.3101, 0.6875, 0.3115, 0.6839, 0.28, 0.3512, 0.3174, 0.3307, 0.3169, 0.3205, 0.2703, 0.3537, 0.2846, 0.7073, 0.3101, 0.6974, 0.3327, 0.6768, 0.3239, 0.6875, 0.3115, 0.3627, 0.3297, 0.342, 0.3397, 0.3307, 0.3169, 0.3512, 0.3174, 0.6974, 0.3327, 0.6628, 0.3725, 0.6391, 0.3573, 0.6768, 0.3239, 0.4028, 0.3621, 0.3793, 0.3787, 0.342, 0.3397, 0.3627, 0.3297, 0.6628, 0.3725, 0.6268, 0.3958, 0.6183, 0.3752, 0.6391, 0.3573, 0.4246, 0.3793, 0.4169, 0.4006, 0.3793, 0.3787, 0.4028, 0.3621, 0.6268, 0.3958, 0.6048, 0.3978, 0.6008, 0.3779, 0.6183, 0.3752, 0.4424, 0.3812, 0.4393, 0.4015, 0.4169, 0.4006, 0.4246, 0.3793, 0.6048, 0.3978, 0.5531, 0.3905, 0.5597, 0.357, 0.6008, 0.3779, 0.4829, 0.3585, 0.4909, 0.3919, 0.4393, 0.4015, 0.4424, 0.3812, 0.5531, 0.3905, 0.5219, 0.386, 0.5211, 0.3439, 0.5597, 0.357, 0.5211, 0.3439, 0.5219, 0.386, 0.4909, 0.3919, 0.4829, 0.3585, 0.5773, 0.3402, 0.5998, 0.3448, 0.6008, 0.3779, 0.5597, 0.357, 0.4424, 0.3812, 0.442, 0.3478, 0.4646, 0.3422, 0.4829, 0.3585, 0.5998, 0.3448, 0.6155, 0.342, 0.6183, 0.3752, 0.6008, 0.3779, 0.4246, 0.3793, 0.426, 0.3456, 0.442, 0.3478, 0.4424, 0.3812, 0.6345, 0.3323, 0.6391, 0.3573, 0.6183, 0.3752, 0.6155, 0.342, 0.4246, 0.3793, 0.4028, 0.3621, 0.4064, 0.3365, 0.426, 0.3456, 0.6624, 0.3128, 0.6768, 0.3239, 0.6391, 0.3573, 0.6345, 0.3323, 0.4028, 0.3621, 0.3627, 0.3297, 0.3771, 0.3177, 0.4064, 0.3365, 0.6684, 0.298, 0.6875, 0.3115, 0.6768, 0.3239, 0.6624, 0.3128, 0.3627, 0.3297, 0.3512, 0.3174, 0.3703, 0.3026, 0.3771, 0.3177, 0.6641, 0.2779, 0.6839, 0.28, 0.6875, 0.3115, 0.6684, 0.298, 0.3512, 0.3174, 0.3537, 0.2846, 0.3741, 0.2818, 0.3703, 0.3026, 0.6392, 0.253, 0.6648, 0.2532, 0.6839, 0.28, 0.6641, 0.2779, 0.3537, 0.2846, 0.3727, 0.2564, 0.3989, 0.2556, 0.3741, 0.2818, 0.614, 0.2427, 0.6215, 0.2278, 0.6648, 0.2532, 0.6392, 0.253, 0.3727, 0.2564, 0.4165, 0.2295, 0.4245, 0.2445, 0.3989, 0.2556, 0.5729, 0.2586, 0.5531, 0.2096, 0.6215, 0.2278, 0.614, 0.2427, 0.4165, 0.2295, 0.4853, 0.2101, 0.4664, 0.2597, 0.4245, 0.2445, 0.5729, 0.2586, 0.5639, 0.272, 0.5198, 0.2489, 0.5531, 0.2096, 0.5198, 0.2489, 0.4759, 0.2731, 0.4664, 0.2597, 0.4853, 0.2101, 0.5773, 0.3402, 0.5597, 0.357, 0.5211, 0.3439, 0.5585, 0.3166, 0.5211, 0.3439, 0.4829, 0.3585, 0.4646, 0.3422, 0.4826, 0.3178, 0.5585, 0.3166, 0.5211, 0.3439, 0.5203, 0.2948, 0.5569, 0.2912, 0.5203, 0.2948, 0.5211, 0.3439, 0.4826, 0.3178, 0.4834, 0.2922, 0.5198, 0.2489, 0.5639, 0.272, 0.5569, 0.2912, 0.5203, 0.2948, 0.4834, 0.2922, 0.4759, 0.2731, 0.5198, 0.2489, 0.5203, 0.2948, 0.5255, 0.06897, 0.5189, 0.0679, 0.5189, 0.05968, 0.5364, 0.06207, 0.5189, 0.05968, 0.5189, 0.0679, 0.5124, 0.06896, 0.5015, 0.06204, 0.5312, 0.07383, 0.5255, 0.06897, 0.5364, 0.06207, 0.5428, 0.06409, 0.5015, 0.06204, 0.5124, 0.06896, 0.5066, 0.07381, 0.4951, 0.06405, 0.531, 0.08743, 0.5312, 0.07383, 0.5428, 0.06409, 0.5463, 0.07267, 0.4951, 0.06405, 0.5066, 0.07381, 0.5068, 0.08742, 0.4916, 0.07262, 0.5556, 0.1217, 0.532, 0.1277, 0.5327, 0.09092, 0.5483, 0.08489, 0.5052, 0.09091, 0.5058, 0.1277, 0.4822, 0.1218, 0.4895, 0.08486, 0.531, 0.08743, 0.5463, 0.07267, 0.5483, 0.08489, 0.5327, 0.09092, 0.4895, 0.08486, 0.4916, 0.07262, 0.5068, 0.08742, 0.5052, 0.09091, 0.5381, 0.1584, 0.519, 0.1517, 0.5189, 0.1284, 0.532, 0.1277, 0.5189, 0.1284, 0.519, 0.1517, 0.4999, 0.1584, 0.5058, 0.1277, 0.5327, 0.09092, 0.532, 0.1277, 0.5189, 0.1284, 0.5189, 0.09395, 0.5189, 0.1284, 0.5058, 0.1277, 0.5052, 0.09091, 0.5189, 0.09395, 0.5189, 0.08518, 0.531, 0.08743, 0.5327, 0.09092, 0.5189, 0.09395, 0.5052, 0.09091, 0.5068, 0.08742, 0.5189, 0.08518, 0.5189, 0.09395, 0.5484, 0.1736, 0.538, 0.176, 0.5352, 0.1668, 0.5381, 0.1584, 0.5028, 0.1669, 0.5001, 0.176, 0.4897, 0.1737, 0.4999, 0.1584, 0.5443, 0.1934, 0.5372, 0.1876, 0.538, 0.176, 0.5484, 0.1736, 0.5001, 0.176, 0.5009, 0.1876, 0.494, 0.1934, 0.4897, 0.1737, 0.5198, 0.2008, 0.5288, 0.1918, 0.5372, 0.1876, 0.5443, 0.1934, 0.5009, 0.1876, 0.5092, 0.1916, 0.5198, 0.2008, 0.494, 0.1934, 0.5176, 0.1906, 0.5191, 0.1854, 0.5288, 0.1918, 0.5198, 0.2008, 0.5092, 0.1916, 0.5191, 0.1854, 0.5176, 0.1906, 0.5198, 0.2008, 0.519, 0.1517, 0.5381, 0.1584, 0.5352, 0.1668, 0.519, 0.159, 0.5028, 0.1669, 0.4999, 0.1584, 0.519, 0.1517, 0.519, 0.159, 0.519, 0.159, 0.5352, 0.1668, 0.5311, 0.1716, 0.519, 0.1656, 0.5069, 0.1717, 0.5028, 0.1669, 0.519, 0.159, 0.519, 0.1656, 0.5191, 0.1854, 0.5191, 0.1795, 0.5282, 0.1863, 0.5288, 0.1918, 0.5098, 0.1863, 0.5191, 0.1795, 0.5191, 0.1854, 0.5092, 0.1916, 0.5288, 0.1918, 0.5282, 0.1863, 0.5335, 0.1842, 0.5372, 0.1876, 0.5045, 0.1842, 0.5098, 0.1863, 0.5092, 0.1916, 0.5009, 0.1876, 0.5372, 0.1876, 0.5335, 0.1842, 0.5334, 0.1767, 0.538, 0.176, 0.5046, 0.1768, 0.5045, 0.1842, 0.5009, 0.1876, 0.5001, 0.176, 0.538, 0.176, 0.5334, 0.1767, 0.5311, 0.1716, 0.5352, 0.1668, 0.5069, 0.1717, 0.5046, 0.1768, 0.5001, 0.176, 0.5028, 0.1669, 0.5191, 0.1795, 0.5334, 0.1767, 0.5335, 0.1842, 0.5282, 0.1863, 0.5045, 0.1842, 0.5046, 0.1768, 0.5191, 0.1795, 0.5098, 0.1863, 0.5191, 0.1795, 0.519, 0.1656, 0.5311, 0.1716, 0.5334, 0.1767, 0.5069, 0.1717, 0.519, 0.1656, 0.5191, 0.1795, 0.5046, 0.1768, 0.5198, 0.2008, 0.5443, 0.1934, 0.5531, 0.2096, 0.5198, 0.2489, 0.4853, 0.2101, 0.494, 0.1934, 0.5198, 0.2008, 0.5198, 0.2489, 0.5443, 0.1934, 0.5484, 0.1736, 0.5616, 0.1678, 0.5531, 0.2096, 0.4764, 0.168, 0.4897, 0.1737, 0.494, 0.1934, 0.4853, 0.2101, 0.5484, 0.1736, 0.5381, 0.1584, 0.5595, 0.1493, 0.5616, 0.1678, 0.4784, 0.1494, 0.4999, 0.1584, 0.4897, 0.1737, 0.4764, 0.168, 0.5381, 0.1584, 0.532, 0.1277, 0.5556, 0.1217, 0.5595, 0.1493, 0.4822, 0.1218, 0.5058, 0.1277, 0.4999, 0.1584, 0.4784, 0.1494, 0.5831, 0.1085, 0.5961, 0.1334, 0.5595, 0.1493, 0.5556, 0.1217, 0.4784, 0.1494, 0.4414, 0.1336, 0.4545, 0.1085, 0.4822, 0.1218, 0.5961, 0.1334, 0.6012, 0.1479, 0.5616, 0.1678, 0.5595, 0.1493, 0.4764, 0.168, 0.4363, 0.1482, 0.4414, 0.1336, 0.4784, 0.1494, 0.6055, 0.1651, 0.5531, 0.2096, 0.5616, 0.1678, 0.6012, 0.1479, 0.4764, 0.168, 0.4853, 0.2101, 0.432, 0.1656, 0.4363, 0.1482, 0.531, 0.08743, 0.5189, 0.08518, 0.5189, 0.08387, 0.5289, 0.08496, 0.5189, 0.08387, 0.5189, 0.08518, 0.5068, 0.08742, 0.5089, 0.08495, 0.5312, 0.07383, 0.531, 0.08743, 0.5289, 0.08496, 0.529, 0.07543, 0.5089, 0.08495, 0.5068, 0.08742, 0.5066, 0.07381, 0.5088, 0.07542, 0.5255, 0.06897, 0.5312, 0.07383, 0.529, 0.07543, 0.5238, 0.07051, 0.5088, 0.07542, 0.5066, 0.07381, 0.5124, 0.06896, 0.5141, 0.0705, 0.5189, 0.0679, 0.5255, 0.06897, 0.5238, 0.07051, 0.5189, 0.06947, 0.5141, 0.0705, 0.5124, 0.06896, 0.5189, 0.0679, 0.5189, 0.06947, 0.5189, 0.06947, 0.5238, 0.07051, 0.5216, 0.07497, 0.5189, 0.07426, 0.5163, 0.07497, 0.5141, 0.0705, 0.5189, 0.06947, 0.5189, 0.07426, 0.5238, 0.07051, 0.529, 0.07543, 0.5242, 0.07669, 0.5216, 0.07497, 0.5136, 0.07668, 0.5088, 0.07542, 0.5141, 0.0705, 0.5163, 0.07497, 0.529, 0.07543, 0.5289, 0.08496, 0.5246, 0.07989, 0.5242, 0.07669, 0.5133, 0.07988, 0.5089, 0.08495, 0.5088, 0.07542, 0.5136, 0.07668, 0.5289, 0.08496, 0.5189, 0.08387, 0.5189, 0.07933, 0.5246, 0.07989, 0.5189, 0.07933, 0.5189, 0.08387, 0.5089, 0.08495, 0.5133, 0.07988, 0.5189, 0.07933, 0.5189, 0.07426, 0.5216, 0.07497, 0.5246, 0.07989, 0.5163, 0.07497, 0.5189, 0.07426, 0.5189, 0.07933, 0.5133, 0.07988, 0.5246, 0.07989, 0.5216, 0.07497, 0.5242, 0.07669, 0.5136, 0.07668, 0.5163, 0.07497, 0.5133, 0.07988, 0.5569, 0.2912, 0.5639, 0.272, 0.5718, 0.2773, 0.5684, 0.2929, 0.4681, 0.2786, 0.4759, 0.2731, 0.4834, 0.2922, 0.472, 0.2943, 0.5585, 0.3166, 0.5569, 0.2912, 0.5684, 0.2929, 0.5731, 0.3114, 0.472, 0.2943, 0.4834, 0.2922, 0.4826, 0.3178, 0.4678, 0.3131, 0.5773, 0.3402, 0.5585, 0.3166, 0.5731, 0.3114, 0.5849, 0.3277, 0.4678, 0.3131, 0.4826, 0.3178, 0.4646, 0.3422, 0.4565, 0.33, 0.5639, 0.272, 0.5729, 0.2586, 0.5807, 0.2666, 0.5718, 0.2773, 0.4587, 0.268, 0.4664, 0.2597, 0.4759, 0.2731, 0.4681, 0.2786, 0.5729, 0.2586, 0.614, 0.2427, 0.6117, 0.2557, 0.5807, 0.2666, 0.4271, 0.2577, 0.4245, 0.2445, 0.4664, 0.2597, 0.4587, 0.268, 0.614, 0.2427, 0.6392, 0.253, 0.6325, 0.2629, 0.6117, 0.2557, 0.4061, 0.2655, 0.3989, 0.2556, 0.4245, 0.2445, 0.4271, 0.2577, 0.6392, 0.253, 0.6641, 0.2779, 0.6537, 0.28, 0.6325, 0.2629, 0.3849, 0.2836, 0.3741, 0.2818, 0.3989, 0.2556, 0.4061, 0.2655, 0.6641, 0.2779, 0.6684, 0.298, 0.6561, 0.2976, 0.6537, 0.28, 0.383, 0.3019, 0.3703, 0.3026, 0.3741, 0.2818, 0.3849, 0.2836, 0.6684, 0.298, 0.6624, 0.3128, 0.6528, 0.3102, 0.6561, 0.2976, 0.3869, 0.3146, 0.3771, 0.3177, 0.3703, 0.3026, 0.383, 0.3019, 0.6624, 0.3128, 0.6345, 0.3323, 0.629, 0.3239, 0.6528, 0.3102, 0.4116, 0.3277, 0.4064, 0.3365, 0.3771, 0.3177, 0.3869, 0.3146, 0.6345, 0.3323, 0.6155, 0.342, 0.6144, 0.332, 0.629, 0.3239, 0.4267, 0.3354, 0.426, 0.3456, 0.4064, 0.3365, 0.4116, 0.3277, 0.6155, 0.342, 0.5998, 0.3448, 0.601, 0.3336, 0.6144, 0.332, 0.4403, 0.3365, 0.442, 0.3478, 0.426, 0.3456, 0.4267, 0.3354, 0.5998, 0.3448, 0.5773, 0.3402, 0.5849, 0.3277, 0.601, 0.3336, 0.4565, 0.33, 0.4646, 0.3422, 0.442, 0.3478, 0.4403, 0.3365, 0.601, 0.3336, 0.5849, 0.3277, 0.5906, 0.3215, 0.6018, 0.3285, 0.4504, 0.3239, 0.4565, 0.33, 0.4403, 0.3365, 0.4394, 0.3313, 0.6144, 0.332, 0.601, 0.3336, 0.6018, 0.3285, 0.6133, 0.3271, 0.4394, 0.3313, 0.4403, 0.3365, 0.4267, 0.3354, 0.4276, 0.3304, 0.629, 0.3239, 0.6144, 0.332, 0.6133, 0.3271, 0.6269, 0.3205, 0.4276, 0.3304, 0.4267, 0.3354, 0.4116, 0.3277, 0.4136, 0.3242, 0.6528, 0.3102, 0.629, 0.3239, 0.6269, 0.3205, 0.6462, 0.3064, 0.4136, 0.3242, 0.4116, 0.3277, 0.3869, 0.3146, 0.3934, 0.3105, 0.6561, 0.2976, 0.6528, 0.3102, 0.6462, 0.3064, 0.6495, 0.2962, 0.3934, 0.3105, 0.3869, 0.3146, 0.383, 0.3019, 0.3897, 0.3002, 0.6537, 0.28, 0.6561, 0.2976, 0.6495, 0.2962, 0.6478, 0.2835, 0.3897, 0.3002, 0.383, 0.3019, 0.3849, 0.2836, 0.391, 0.2871, 0.6325, 0.2629, 0.6537, 0.28, 0.6478, 0.2835, 0.6298, 0.2673, 0.391, 0.2871, 0.3849, 0.2836, 0.4061, 0.2655, 0.4089, 0.27, 0.6117, 0.2557, 0.6325, 0.2629, 0.6298, 0.2673, 0.6126, 0.2616, 0.4089, 0.27, 0.4061, 0.2655, 0.4271, 0.2577, 0.4263, 0.2637, 0.5807, 0.2666, 0.6117, 0.2557, 0.6126, 0.2616, 0.5852, 0.271, 0.4263, 0.2637, 0.4271, 0.2577, 0.4587, 0.268, 0.4544, 0.2726, 0.5718, 0.2773, 0.5807, 0.2666, 0.5852, 0.271, 0.5781, 0.2819, 0.4544, 0.2726, 0.4587, 0.268, 0.4681, 0.2786, 0.4618, 0.2834, 0.5849, 0.3277, 0.5731, 0.3114, 0.5795, 0.3093, 0.5906, 0.3215, 0.4612, 0.3112, 0.4678, 0.3131, 0.4565, 0.33, 0.4504, 0.3239, 0.5731, 0.3114, 0.5684, 0.2929, 0.5775, 0.2938, 0.5795, 0.3093, 0.4628, 0.2954, 0.472, 0.2943, 0.4678, 0.3131, 0.4612, 0.3112, 0.5684, 0.2929, 0.5718, 0.2773, 0.5781, 0.2819, 0.5775, 0.2938, 0.4618, 0.2834, 0.4681, 0.2786, 0.472, 0.2943, 0.4628, 0.2954, 0.5219, 0.386, 0.5531, 0.3905, 0.5532, 0.4331, 0.523, 0.4336, 0.4928, 0.4345, 0.4909, 0.3919, 0.5219, 0.386, 0.523, 0.4336, 0.5531, 0.3905, 0.6048, 0.3978, 0.6098, 0.4315, 0.5532, 0.4331, 0.4359, 0.4357, 0.4393, 0.4015, 0.4909, 0.3919, 0.4928, 0.4345, 0.6048, 0.3978, 0.6268, 0.3958, 0.6482, 0.4193, 0.6098, 0.4315, 0.3965, 0.4254, 0.4169, 0.4006, 0.4393, 0.4015, 0.4359, 0.4357, 0.6268, 0.3958, 0.6628, 0.3725, 0.6921, 0.3883, 0.6482, 0.4193, 0.3503, 0.3962, 0.3793, 0.3787, 0.4169, 0.4006, 0.3965, 0.4254, 0.6628, 0.3725, 0.6974, 0.3327, 0.7263, 0.3418, 0.6921, 0.3883, 0.3128, 0.3506, 0.342, 0.3397, 0.3793, 0.3787, 0.3503, 0.3962, 0.6974, 0.3327, 0.7073, 0.3101, 0.7359, 0.3121, 0.7263, 0.3418, 0.3011, 0.3206, 0.3307, 0.3169, 0.342, 0.3397, 0.3128, 0.3506, 0.7073, 0.3101, 0.7153, 0.2654, 0.7299, 0.2564, 0.7359, 0.3121, 0.3049, 0.2611, 0.3205, 0.2703, 0.3307, 0.3169, 0.3011, 0.3206, 0.7153, 0.2654, 0.6764, 0.2332, 0.6982, 0.2169, 0.7299, 0.2564, 0.3374, 0.2192, 0.3603, 0.2359, 0.3205, 0.2703, 0.3049, 0.2611, 0.6764, 0.2332, 0.6474, 0.2005, 0.6631, 0.1907, 0.6982, 0.2169, 0.3735, 0.1919, 0.3897, 0.2019, 0.3603, 0.2359, 0.3374, 0.2192, 0.6269, 0.01561, 0.6494, 0.02238, 0.6605, 0.07608, 0.6214, 0.04809, 0.3768, 0.0753, 0.3888, 0.02159, 0.4113, 0.01513, 0.4164, 0.04763, 0.5675, 0.000144, 0.6269, 0.01561, 0.6214, 0.04809, 0.5772, 0.0328, 0.4164, 0.04763, 0.4113, 0.01513, 0.4706, 0.000144, 0.4608, 0.03266, 0.5189, 0.02489, 0.5675, 0.000144, 0.5772, 0.0328, 0.5474, 0.04172, 0.4608, 0.03266, 0.4706, 0.000144, 0.5189, 0.02489, 0.4905, 0.04167, 0.5403, 0.05381, 0.5189, 0.05029, 0.5189, 0.02489, 0.5474, 0.04172, 0.5189, 0.02489, 0.5189, 0.05029, 0.4976, 0.05377, 0.4905, 0.04167, 0.5519, 0.05834, 0.5403, 0.05381, 0.5474, 0.04172, 0.5581, 0.05387, 0.4905, 0.04167, 0.4976, 0.05377, 0.486, 0.05827, 0.4798, 0.05378, 0.5551, 0.0619, 0.5519, 0.05834, 0.5581, 0.05387, 0.577, 0.058, 0.4798, 0.05378, 0.486, 0.05827, 0.4828, 0.06183, 0.4609, 0.05785, 0.5638, 0.07659, 0.5551, 0.0619, 0.577, 0.058, 0.6117, 0.07827, 0.4609, 0.05785, 0.4828, 0.06183, 0.474, 0.07651, 0.4259, 0.07799, 0.577, 0.058, 0.5772, 0.0328, 0.6214, 0.04809, 0.6117, 0.07827, 0.4164, 0.04763, 0.4608, 0.03266, 0.4609, 0.05785, 0.4259, 0.07799, 0.577, 0.058, 0.5581, 0.05387, 0.5474, 0.04172, 0.5772, 0.0328, 0.4905, 0.04167, 0.4798, 0.05378, 0.4609, 0.05785, 0.4608, 0.03266, 0.6267, 0.1114, 0.6117, 0.07827, 0.6214, 0.04809, 0.6605, 0.07608, 0.4164, 0.04763, 0.4259, 0.07799, 0.4106, 0.1112, 0.3768, 0.0753, 0.5831, 0.1085, 0.5638, 0.07659, 0.6117, 0.07827, 0.6267, 0.1114, 0.4259, 0.07799, 0.474, 0.07651, 0.4545, 0.1085, 0.4106, 0.1112, 0.5961, 0.1334, 0.6295, 0.1305, 0.6235, 0.1468, 0.6012, 0.1479, 0.4137, 0.1472, 0.4076, 0.1306, 0.4414, 0.1336, 0.4363, 0.1482, 0.5831, 0.1085, 0.6267, 0.1114, 0.6295, 0.1305, 0.5961, 0.1334, 0.4076, 0.1306, 0.4106, 0.1112, 0.4545, 0.1085, 0.4414, 0.1336, 0.6055, 0.1651, 0.6012, 0.1479, 0.6235, 0.1468, 0.6193, 0.1598, 0.4137, 0.1472, 0.4363, 0.1482, 0.432, 0.1656, 0.418, 0.1604, 0.6055, 0.1651, 0.6193, 0.1598, 0.6631, 0.1907, 0.6474, 0.2005, 0.3735, 0.1919, 0.418, 0.1604, 0.432, 0.1656, 0.3897, 0.2019, 0.9459, 0.07957, 0.8862, 0.1218, 0.8491, 0.09973, 0.8918, 0.03692, 0.1831, 0.09213, 0.1413, 0.1125, 0.07896, 0.06072, 0.1423, 0.02147, 0.8918, 0.03692, 0.8491, 0.09973, 0.7885, 0.08083, 0.8056, 0.01079, 0.2464, 0.07651, 0.1831, 0.09213, 0.1423, 0.02147, 0.2326, 0.003484, 0.8056, 0.01079, 0.7885, 0.08083, 0.687, 0.0772, 0.6724, 0.0222, 0.3499, 0.07596, 0.2464, 0.07651, 0.2326, 0.003484, 0.366, 0.02099, 0.6724, 0.0222, 0.687, 0.0772, 0.6605, 0.07608, 0.6494, 0.02238, 0.3768, 0.0753, 0.3499, 0.07596, 0.366, 0.02099, 0.3888, 0.02159, 0.6267, 0.1114, 0.6605, 0.07608, 0.687, 0.0772, 0.6295, 0.1305, 0.3499, 0.07596, 0.3768, 0.0753, 0.4106, 0.1112, 0.4076, 0.1306, 0.7299, 0.2564, 0.6982, 0.2169, 0.7602, 0.1932, 0.789, 0.2333, 0.2716, 0.1939, 0.3374, 0.2192, 0.3049, 0.2611, 0.2413, 0.237, 0.9945, 0.1677, 0.9091, 0.1833, 0.8862, 0.1218, 0.9459, 0.07957, 0.1413, 0.1125, 0.1079, 0.1791, 0.01183, 0.1554, 0.07896, 0.06072, 0.9117, 0.4024, 0.8629, 0.3386, 0.8941, 0.3019, 0.9629, 0.3448, 0.1238, 0.3155, 0.1606, 0.3568, 0.1064, 0.4327, 0.04397, 0.367, 0.9629, 0.3448, 0.8941, 0.3019, 0.9154, 0.2598, 0.9999, 0.2546, 0.09896, 0.267, 0.1238, 0.3155, 0.04397, 0.367, 0.000144, 0.2591, 0.9999, 0.2546, 0.9154, 0.2598, 0.9091, 0.1833, 0.9945, 0.1677, 0.1079, 0.1791, 0.09896, 0.267, 0.000144, 0.2591, 0.01183, 0.1554, 0.7495, 0.3347, 0.7359, 0.3121, 0.7663, 0.3008, 0.7892, 0.3137, 0.2674, 0.3101, 0.3011, 0.3206, 0.2882, 0.3465, 0.243, 0.3256, 0.7892, 0.3137, 0.7663, 0.3008, 0.8153, 0.2764, 0.8462, 0.2934, 0.2131, 0.2852, 0.2674, 0.3101, 0.243, 0.3256, 0.1785, 0.305, 0.8462, 0.2934, 0.8153, 0.2764, 0.845, 0.2564, 0.8735, 0.2659, 0.1797, 0.2633, 0.2131, 0.2852, 0.1785, 0.305, 0.1471, 0.2743, 0.8735, 0.2659, 0.845, 0.2564, 0.8591, 0.2282, 0.887, 0.2338, 0.1628, 0.2317, 0.1797, 0.2633, 0.1471, 0.2743, 0.1315, 0.2376, 0.8424, 0.1952, 0.875, 0.1847, 0.887, 0.2338, 0.8591, 0.2282, 0.1315, 0.2376, 0.1452, 0.1827, 0.1768, 0.1962, 0.1628, 0.2317, 0.9091, 0.1833, 0.9154, 0.2598, 0.887, 0.2338, 0.875, 0.1847, 0.1315, 0.2376, 0.09896, 0.267, 0.1079, 0.1791, 0.1452, 0.1827, 0.9154, 0.2598, 0.8941, 0.3019, 0.8735, 0.2659, 0.887, 0.2338, 0.1471, 0.2743, 0.1238, 0.3155, 0.09896, 0.267, 0.1315, 0.2376, 0.8941, 0.3019, 0.8629, 0.3386, 0.8462, 0.2934, 0.8735, 0.2659, 0.1785, 0.305, 0.1606, 0.3568, 0.1238, 0.3155, 0.1471, 0.2743, 0.8629, 0.3386, 0.7943, 0.3641, 0.7892, 0.3137, 0.8462, 0.2934, 0.243, 0.3256, 0.2398, 0.3826, 0.1606, 0.3568, 0.1785, 0.305, 0.7702, 0.3795, 0.7495, 0.3347, 0.7892, 0.3137, 0.7943, 0.3641, 0.243, 0.3256, 0.2882, 0.3465, 0.2681, 0.3987, 0.2398, 0.3826, 0.8455, 0.45, 0.7943, 0.3641, 0.8629, 0.3386, 0.9117, 0.4024, 0.1606, 0.3568, 0.2398, 0.3826, 0.1853, 0.4841, 0.1064, 0.4327, 0.8159, 0.4454, 0.7706, 0.4443, 0.7557, 0.4186, 0.7702, 0.3795, 0.287, 0.4429, 0.2714, 0.4733, 0.2193, 0.4772, 0.2681, 0.3987, 0.8159, 0.4454, 0.7702, 0.3795, 0.7943, 0.3641, 0.8455, 0.45, 0.2398, 0.3826, 0.2681, 0.3987, 0.2193, 0.4772, 0.1853, 0.4841, 0.8198, 0.4681, 0.8159, 0.4454, 0.8455, 0.45, 0.1853, 0.4841, 0.2193, 0.4772, 0.2159, 0.5036, 0.7359, 0.3121, 0.7299, 0.2564, 0.789, 0.2333, 0.7663, 0.3008, 0.2413, 0.237, 0.3049, 0.2611, 0.3011, 0.3206, 0.2674, 0.3101, 0.789, 0.2333, 0.8096, 0.2339, 0.8153, 0.2764, 0.7663, 0.3008, 0.2131, 0.2852, 0.2192, 0.2374, 0.2413, 0.237, 0.2674, 0.3101, 0.8096, 0.2339, 0.8293, 0.2196, 0.845, 0.2564, 0.8153, 0.2764, 0.1797, 0.2633, 0.1991, 0.2225, 0.2192, 0.2374, 0.2131, 0.2852, 0.8424, 0.1952, 0.8591, 0.2282, 0.845, 0.2564, 0.8293, 0.2196, 0.1797, 0.2633, 0.1628, 0.2317, 0.1768, 0.1962, 0.1991, 0.2225, 0.687, 0.0772, 0.7885, 0.08083, 0.7865, 0.1176, 0.7155, 0.1397, 0.2467, 0.1148, 0.2464, 0.07651, 0.3499, 0.07596, 0.3195, 0.1394, 0.7602, 0.1932, 0.7155, 0.1397, 0.7865, 0.1176, 0.7855, 0.1523, 0.2467, 0.1148, 0.3195, 0.1394, 0.2716, 0.1939, 0.246, 0.151, 0.6982, 0.2169, 0.6631, 0.1907, 0.7155, 0.1397, 0.7602, 0.1932, 0.3195, 0.1394, 0.3735, 0.1919, 0.3374, 0.2192, 0.2716, 0.1939, 0.6631, 0.1907, 0.6235, 0.1468, 0.6295, 0.1305, 0.7155, 0.1397, 0.4076, 0.1306, 0.4137, 0.1472, 0.3735, 0.1919, 0.3195, 0.1394, 0.6295, 0.1305, 0.687, 0.0772, 0.7155, 0.1397, 0.3195, 0.1394, 0.3499, 0.07596, 0.4076, 0.1306, 0.6631, 0.1907, 0.6193, 0.1598, 0.6235, 0.1468, 0.4137, 0.1472, 0.418, 0.1604, 0.3735, 0.1919, 0.8424, 0.1952, 0.8374, 0.1564, 0.8582, 0.1378, 0.875, 0.1847, 0.1717, 0.1323, 0.1966, 0.1552, 0.1768, 0.1962, 0.1452, 0.1827, 0.9091, 0.1833, 0.875, 0.1847, 0.8582, 0.1378, 0.8862, 0.1218, 0.1717, 0.1323, 0.1452, 0.1827, 0.1079, 0.1791, 0.1413, 0.1125, 0.7855, 0.1523, 0.7865, 0.1176, 0.8582, 0.1378, 0.8374, 0.1564, 0.1717, 0.1323, 0.2467, 0.1148, 0.246, 0.151, 0.1966, 0.1552, 0.7885, 0.08083, 0.8491, 0.09973, 0.8582, 0.1378, 0.7865, 0.1176, 0.1717, 0.1323, 0.1831, 0.09213, 0.2464, 0.07651, 0.2467, 0.1148, 0.8862, 0.1218, 0.8582, 0.1378, 0.8491, 0.09973, 0.1831, 0.09213, 0.1717, 0.1323, 0.1413, 0.1125, 0.5062, 0.9049, 0.4324, 0.8949, 0.4388, 0.8702, 0.4911, 0.8817, 0.3159, 0.8682, 0.3216, 0.8932, 0.2472, 0.9012, 0.263, 0.8783, 0.5062, 0.9049, 0.4911, 0.8817, 0.5728, 0.8605, 0.6048, 0.8799, 0.1815, 0.8547, 0.263, 0.8783, 0.2472, 0.9012, 0.1487, 0.8733, 0.6048, 0.8799, 0.5728, 0.8605, 0.5864, 0.794, 0.62, 0.7916, 0.1697, 0.7875, 0.1815, 0.8547, 0.1487, 0.8733, 0.1361, 0.7841, 0.62, 0.7916, 0.5864, 0.794, 0.549, 0.7464, 0.5638, 0.7392, 0.2087, 0.7409, 0.1697, 0.7875, 0.1361, 0.7841, 0.1941, 0.7332, 0.5638, 0.7392, 0.549, 0.7464, 0.5003, 0.7117, 0.5083, 0.6977, 0.2584, 0.7075, 0.2087, 0.7409, 0.1941, 0.7332, 0.2508, 0.6932, 0.5083, 0.6977, 0.5003, 0.7117, 0.4386, 0.6807, 0.4348, 0.6589, 0.321, 0.678, 0.2584, 0.7075, 0.2508, 0.6932, 0.3253, 0.6562, 0.5003, 0.7117, 0.5057, 0.7309, 0.453, 0.7, 0.4386, 0.6807, 0.3061, 0.697, 0.2525, 0.7266, 0.2584, 0.7075, 0.321, 0.678, 0.549, 0.7464, 0.5429, 0.7558, 0.5057, 0.7309, 0.5003, 0.7117, 0.2525, 0.7266, 0.2146, 0.7504, 0.2087, 0.7409, 0.2584, 0.7075, 0.5864, 0.794, 0.5681, 0.7874, 0.5429, 0.7558, 0.549, 0.7464, 0.2146, 0.7504, 0.1883, 0.7814, 0.1697, 0.7875, 0.2087, 0.7409, 0.5728, 0.8605, 0.5555, 0.8264, 0.5681, 0.7874, 0.5864, 0.794, 0.1883, 0.7814, 0.1998, 0.8209, 0.1815, 0.8547, 0.1697, 0.7875, 0.4911, 0.8817, 0.5012, 0.8444, 0.5555, 0.8264, 0.5728, 0.8605, 0.1998, 0.8209, 0.2538, 0.8405, 0.263, 0.8783, 0.1815, 0.8547, 0.4911, 0.8817, 0.4388, 0.8702, 0.4578, 0.84, 0.5012, 0.8444, 0.2976, 0.8374, 0.3159, 0.8682, 0.263, 0.8783, 0.2538, 0.8405, 0.7602, 0.1932, 0.7855, 0.1523, 0.796, 0.177, 0.7832, 0.1874, 0.2336, 0.1756, 0.246, 0.151, 0.2716, 0.1939, 0.247, 0.1871, 0.391, 0.6119, 0.4348, 0.6589, 0.4386, 0.6807, 0.3948, 0.6861, 0.321, 0.678, 0.3253, 0.6562, 0.3699, 0.6102, 0.3648, 0.6844, 0.789, 0.2333, 0.7602, 0.1932, 0.7832, 0.1874, 0.8096, 0.2339, 0.247, 0.1871, 0.2716, 0.1939, 0.2413, 0.237, 0.2192, 0.2374, 0.3917, 0.8621, 0.4016, 0.8415, 0.4388, 0.8702, 0.4324, 0.8949, 0.3159, 0.8682, 0.354, 0.8403, 0.3634, 0.8613, 0.3216, 0.8932, 0.4386, 0.6807, 0.453, 0.7, 0.435, 0.7183, 0.3948, 0.6861, 0.3237, 0.7157, 0.3061, 0.697, 0.321, 0.678, 0.3648, 0.6844, 0.4337, 0.7297, 0.3847, 0.7103, 0.3948, 0.6861, 0.435, 0.7183, 0.3648, 0.6844, 0.3744, 0.709, 0.3247, 0.7272, 0.3237, 0.7157, 0.411, 0.7477, 0.3847, 0.7103, 0.4337, 0.7297, 0.4278, 0.7428, 0.3247, 0.7272, 0.3744, 0.709, 0.347, 0.7458, 0.3303, 0.7405, 0.4181, 0.7849, 0.3847, 0.7954, 0.3847, 0.7103, 0.411, 0.7477, 0.3744, 0.709, 0.3723, 0.7945, 0.339, 0.7831, 0.347, 0.7458, 0.4016, 0.8415, 0.3847, 0.7954, 0.4181, 0.7849, 0.4313, 0.8175, 0.339, 0.7831, 0.3723, 0.7945, 0.354, 0.8403, 0.3248, 0.8155, 0.4388, 0.8702, 0.4016, 0.8415, 0.4313, 0.8175, 0.4578, 0.84, 0.3248, 0.8155, 0.354, 0.8403, 0.3159, 0.8682, 0.2976, 0.8374, 0.8096, 0.2339, 0.8163, 0.2031, 0.8251, 0.2098, 0.8293, 0.2196, 0.1998, 0.2148, 0.2098, 0.2062, 0.2192, 0.2374, 0.1991, 0.2225, 0.8096, 0.2339, 0.7832, 0.1874, 0.8022, 0.1846, 0.8163, 0.2031, 0.2265, 0.1831, 0.247, 0.1871, 0.2192, 0.2374, 0.2098, 0.2062, 0.7832, 0.1874, 0.796, 0.177, 0.8022, 0.1846, 0.2265, 0.1831, 0.2336, 0.1756, 0.247, 0.1871, 0.4578, 0.84, 0.4313, 0.8175, 0.4485, 0.8046, 0.4734, 0.8247, 0.3079, 0.802, 0.3248, 0.8155, 0.2976, 0.8374, 0.2824, 0.8215, 0.4313, 0.8175, 0.4181, 0.7849, 0.4359, 0.7796, 0.4485, 0.8046, 0.3212, 0.7772, 0.339, 0.7831, 0.3248, 0.8155, 0.3079, 0.802, 0.4181, 0.7849, 0.411, 0.7477, 0.4237, 0.7542, 0.4359, 0.7796, 0.3341, 0.752, 0.347, 0.7458, 0.339, 0.7831, 0.3212, 0.7772, 0.411, 0.7477, 0.4278, 0.7428, 0.4379, 0.7498, 0.4237, 0.7542, 0.3199, 0.7473, 0.3303, 0.7405, 0.347, 0.7458, 0.3341, 0.752, 0.4278, 0.7428, 0.4337, 0.7297, 0.4454, 0.732, 0.4379, 0.7498, 0.3129, 0.7292, 0.3247, 0.7272, 0.3303, 0.7405, 0.3199, 0.7473, 0.4337, 0.7297, 0.435, 0.7183, 0.441, 0.7244, 0.4454, 0.732, 0.3175, 0.7217, 0.3237, 0.7157, 0.3247, 0.7272, 0.3129, 0.7292, 0.435, 0.7183, 0.453, 0.7, 0.4553, 0.7137, 0.441, 0.7244, 0.3035, 0.7107, 0.3061, 0.697, 0.3237, 0.7157, 0.3175, 0.7217, 0.5012, 0.8444, 0.4578, 0.84, 0.4734, 0.8247, 0.5125, 0.8288, 0.2824, 0.8215, 0.2976, 0.8374, 0.2538, 0.8405, 0.243, 0.8246, 0.5555, 0.8264, 0.5012, 0.8444, 0.5125, 0.8288, 0.5509, 0.8118, 0.243, 0.8246, 0.2538, 0.8405, 0.1998, 0.8209, 0.2048, 0.8064, 0.5681, 0.7874, 0.5555, 0.8264, 0.5509, 0.8118, 0.5521, 0.7877, 0.2048, 0.8064, 0.1998, 0.8209, 0.1883, 0.7814, 0.2043, 0.7822, 0.5429, 0.7558, 0.5681, 0.7874, 0.5521, 0.7877, 0.5394, 0.7645, 0.2043, 0.7822, 0.1883, 0.7814, 0.2146, 0.7504, 0.2178, 0.7593, 0.5057, 0.7309, 0.5429, 0.7558, 0.5394, 0.7645, 0.5084, 0.7431, 0.2178, 0.7593, 0.2146, 0.7504, 0.2525, 0.7266, 0.2494, 0.7387, 0.453, 0.7, 0.5057, 0.7309, 0.5084, 0.7431, 0.4553, 0.7137, 0.2494, 0.7387, 0.2525, 0.7266, 0.3061, 0.697, 0.3035, 0.7107, 0.4379, 0.7498, 0.4454, 0.732, 0.4708, 0.7484, 0.4548, 0.7617, 0.287, 0.745, 0.3129, 0.7292, 0.3199, 0.7473, 0.3027, 0.7587, 0.4548, 0.7617, 0.4708, 0.7484, 0.4889, 0.7705, 0.4754, 0.7839, 0.2683, 0.7667, 0.287, 0.745, 0.3027, 0.7587, 0.2814, 0.7805, 0.4754, 0.7839, 0.4889, 0.7705, 0.5037, 0.7876, 0.4945, 0.8025, 0.253, 0.7834, 0.2683, 0.7667, 0.2814, 0.7805, 0.2618, 0.7986, 0.4945, 0.8025, 0.5037, 0.7876, 0.5186, 0.7916, 0.5168, 0.8073, 0.2379, 0.787, 0.253, 0.7834, 0.2618, 0.7986, 0.2392, 0.8029, 0.5125, 0.8288, 0.4734, 0.8247, 0.4945, 0.8025, 0.5168, 0.8073, 0.2618, 0.7986, 0.2824, 0.8215, 0.243, 0.8246, 0.2392, 0.8029, 0.4485, 0.8046, 0.4754, 0.7839, 0.4945, 0.8025, 0.4734, 0.8247, 0.2618, 0.7986, 0.2814, 0.7805, 0.3079, 0.802, 0.2824, 0.8215, 0.4485, 0.8046, 0.4359, 0.7796, 0.4548, 0.7617, 0.4754, 0.7839, 0.3027, 0.7587, 0.3212, 0.7772, 0.3079, 0.802, 0.2814, 0.7805, 0.4379, 0.7498, 0.4548, 0.7617, 0.4359, 0.7796, 0.4237, 0.7542, 0.3212, 0.7772, 0.3027, 0.7587, 0.3199, 0.7473, 0.3341, 0.752, 0.441, 0.7244, 0.4553, 0.7137, 0.4708, 0.7484, 0.4454, 0.732, 0.287, 0.745, 0.3035, 0.7107, 0.3175, 0.7217, 0.3129, 0.7292, 0.5084, 0.7431, 0.4889, 0.7705, 0.4708, 0.7484, 0.4553, 0.7137, 0.287, 0.745, 0.2683, 0.7667, 0.2494, 0.7387, 0.3035, 0.7107, 0.5394, 0.7645, 0.5037, 0.7876, 0.4889, 0.7705, 0.5084, 0.7431, 0.2683, 0.7667, 0.253, 0.7834, 0.2178, 0.7593, 0.2494, 0.7387, 0.5521, 0.7877, 0.5186, 0.7916, 0.5037, 0.7876, 0.5394, 0.7645, 0.253, 0.7834, 0.2379, 0.787, 0.2043, 0.7822, 0.2178, 0.7593, 0.5509, 0.8118, 0.5168, 0.8073, 0.5186, 0.7916, 0.5521, 0.7877, 0.2379, 0.787, 0.2392, 0.8029, 0.2048, 0.8064, 0.2043, 0.7822, 0.5125, 0.8288, 0.5168, 0.8073, 0.5509, 0.8118, 0.2048, 0.8064, 0.2392, 0.8029, 0.243, 0.8246, 0.5083, 0.6977, 0.4348, 0.6589, 0.4841, 0.6288, 0.5434, 0.6835, 0.2769, 0.6251, 0.3253, 0.6562, 0.2508, 0.6932, 0.2161, 0.6781, 0.5638, 0.7392, 0.5083, 0.6977, 0.5434, 0.6835, 0.5811, 0.7269, 0.2161, 0.6781, 0.2508, 0.6932, 0.1941, 0.7332, 0.1772, 0.7204, 0.62, 0.7916, 0.5638, 0.7392, 0.5811, 0.7269, 0.6167, 0.76, 0.1772, 0.7204, 0.1941, 0.7332, 0.1361, 0.7841, 0.1404, 0.7524, 0.7075, 0.7599, 0.62, 0.7916, 0.6167, 0.76, 0.6606, 0.7412, 0.1404, 0.7524, 0.1361, 0.7841, 0.04953, 0.7488, 0.09704, 0.7321, 0.7455, 0.6521, 0.7075, 0.7599, 0.6606, 0.7412, 0.6773, 0.6704, 0.09704, 0.7321, 0.04953, 0.7488, 0.01941, 0.6397, 0.08356, 0.662, 0.7408, 0.5724, 0.7455, 0.6521, 0.6773, 0.6704, 0.6714, 0.5927, 0.08356, 0.662, 0.01941, 0.6397, 0.03366, 0.5644, 0.09282, 0.5899, 0.6773, 0.6704, 0.5434, 0.6835, 0.4841, 0.6288, 0.6714, 0.5927, 0.2769, 0.6251, 0.2161, 0.6781, 0.08356, 0.662, 0.09282, 0.5899, 0.6773, 0.6704, 0.6606, 0.7412, 0.5811, 0.7269, 0.5434, 0.6835, 0.1772, 0.7204, 0.09704, 0.7321, 0.08356, 0.662, 0.2161, 0.6781, 0.6606, 0.7412, 0.6167, 0.76, 0.5811, 0.7269, 0.1772, 0.7204, 0.1404, 0.7524, 0.09704, 0.7321, 0.8424, 0.1952, 0.8293, 0.2196, 0.8346, 0.2069, 0.8347, 0.207, 0.03366, 0.5644, 0.05122, 0.5227, 0.145, 0.5626, 0.09282, 0.5899, 0.6204, 0.5657, 0.6714, 0.5927, 0.4841, 0.6288, 0.4981, 0.5523, 0.2769, 0.6251, 0.09282, 0.5899, 0.145, 0.5626, 0.2642, 0.5501, 0.391, 0.6119, 0.4981, 0.5523, 0.4841, 0.6288, 0.4348, 0.6589, 0.2769, 0.6251, 0.2642, 0.5501, 0.3699, 0.6102, 0.3253, 0.6562])
me_suzanne.use_remesh_fix_poles = True
me_suzanne.use_remesh_preserve_attributes = False
me_suzanne.use_mirror_vertex_groups = False
me_suzanne.update()

# ---- objects
ob_light = bpy.data.objects.new('Light', light_light)
ob_camera = bpy.data.objects.new('Camera', cam_camera)
ob_plane_001 = bpy.data.objects.new('Plane.001', me_plane_001)
ob_cube = bpy.data.objects.new('Cube', me_cube_001)
ob_suzanne = bpy.data.objects.new('Suzanne', me_suzanne)

# ---- transforms, parenting, visibility, modifiers, constraints
ob_light.location = (0.01788, -2.462, 5.216)
ob_light.rotation_euler = (0.6503, 0.05522, 1.866)
ob_light.lock_rotations_4d = False
ob_light.empty_display_type = 'ARROWS'
ob_light.color = (0.0, 0.0, 0.0, 0.0)
ob_light.lineart.crease_threshold = 0.0
ob_camera.location = (7.359, -6.926, 6.817)
ob_camera.rotation_euler = (1.109, 0.0, 0.8149)
ob_camera.lock_rotations_4d = False
ob_camera.empty_display_type = 'ARROWS'
ob_camera.color = (0.0, 0.0, 0.0, 0.0)
ob_camera.display_type = 'WIRE'
ob_camera.lineart.crease_threshold = 0.0
ob_plane_001.location = (0.0, 0.0, 0.0)
ob_plane_001.scale = (9.939, 9.939, 9.939)
ob_plane_001.lineart.crease_threshold = 0.0
_m = ob_plane_001.modifiers.new('Subdivision', 'SUBSURF')
_m.uv_smooth = 'PRESERVE_CORNERS'
ob_cube.location = (0.0, 0.0, 0.0)
ob_cube.scale = (30.0, 30.0, 10.0)
ob_cube.lineart.crease_threshold = 0.0
_m = ob_cube.modifiers.new('Subdivision', 'SUBSURF')
_m.uv_smooth = 'PRESERVE_CORNERS'
ob_suzanne.location = (0.0, 0.0, 1.58)
ob_suzanne.lineart.crease_threshold = 0.0

# ---- collection membership
col_collection.objects.link(ob_light)
col_collection.objects.link(ob_camera)
col_collection.objects.link(ob_plane_001)
col_collection.objects.link(ob_cube)
col_collection.objects.link(ob_suzanne)

# ---- scene / render settings (as saved in the file)
scene.camera = ob_camera
scene.frame_start = 1; scene.frame_end = 250; scene.frame_set(1)
scene.render.engine = 'BLENDER_EEVEE_NEXT'
scene.cycles.use_denoising = False
scene.cycles.samples = 128
scene.cycles.sampling_pattern = 'TABULATED_SOBOL'
scene.cycles.use_adaptive_sampling = False
scene.cycles.use_light_tree = False
scene.view_settings.view_transform = 'Filmic'
bpy.context.view_layer.update()

